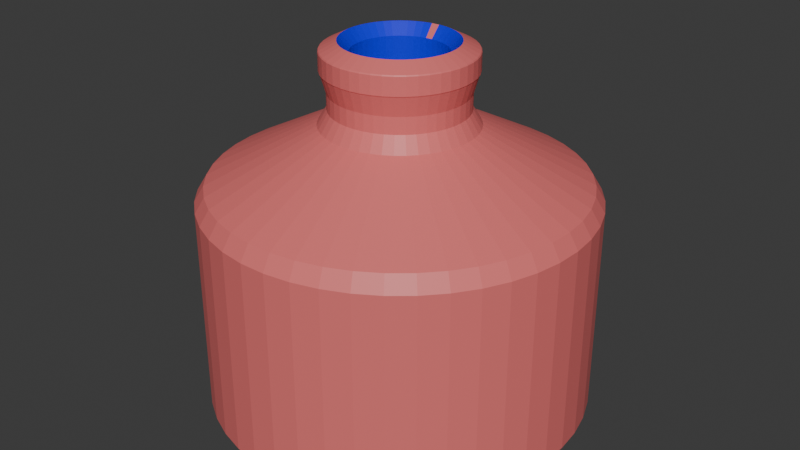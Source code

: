 # Source: bottle.blend  (saved by Blender 4.0.36; exported with 4.5.12 LTS)
import bpy
from mathutils import Matrix  # noqa: F401  (used for matrix-valued properties, if any)

bpy.ops.wm.read_factory_settings(use_empty=True)
scene = bpy.context.scene
scene.name = 'Scene'

# ---- collections
col_collection = bpy.data.collections.new('Collection'); scene.collection.children.link(col_collection)

# ---- materials (node trees are filled in below, after node groups)
mat_internal = bpy.data.materials.new('internal')
mat_internal.use_transparent_shadow = False
mat_external = bpy.data.materials.new('External')
mat_external.use_transparent_shadow = False

# ---- material node trees
mat_internal.use_nodes = True; mat_internal.node_tree.nodes.clear()
_N = mat_internal.node_tree.nodes; _L = mat_internal.node_tree.links
n0 = _N.new('ShaderNodeBsdfPrincipled'); n0.name = 'Principled BSDF'; n0.location = (10, 300)
n0.inputs[0].default_value = (0.0, 0.002436, 0.8001, 1.0)
n0.inputs[3].default_value = 1.45
n1 = _N.new('ShaderNodeOutputMaterial'); n1.name = 'Material Output'; n1.location = (300, 300)
_L.new(n0.outputs[0], n1.inputs[0])
n1.is_active_output = True
mat_external.use_nodes = True; mat_external.node_tree.nodes.clear()
_N = mat_external.node_tree.nodes; _L = mat_external.node_tree.links
n0 = _N.new('ShaderNodeBsdfPrincipled'); n0.name = 'Principled BSDF'; n0.location = (10, 300)
n0.inputs[0].default_value = (0.8001, 0.1717, 0.1691, 1.0)
n0.inputs[3].default_value = 1.45
n1 = _N.new('ShaderNodeOutputMaterial'); n1.name = 'Material Output'; n1.location = (300, 300)
_L.new(n0.outputs[0], n1.inputs[0])
n1.is_active_output = True

# ---- world
world_world = bpy.data.worlds.new('World'); scene.world = world_world
world_world.use_nodes = True; world_world.node_tree.nodes.clear()
_N = world_world.node_tree.nodes; _L = world_world.node_tree.links
n0 = _N.new('ShaderNodeOutputWorld'); n0.name = 'World Output'; n0.location = (300, 300)
n1 = _N.new('ShaderNodeBackground'); n1.name = 'Background'; n1.location = (10, 300)
n1.inputs[0].default_value = (0.05088, 0.05088, 0.05088, 1.0)
_L.new(n1.outputs[0], n0.inputs[0])
n0.is_active_output = True
world_world.color = (0.05088, 0.05088, 0.05088)
world_world.use_sun_shadow = False
world_world.sun_shadow_jitter_overblur = 0.0

# ---- meshes
me_cylinder = bpy.data.meshes.new('Cylinder')
me_cylinder.from_pydata([(0.0, 0.89, -1.0), (2.794e-09, 0.2122, 0.7081), (0.1239, 0.8813, -1.0), (0.02953, 0.2101, 0.7081), (0.2453, 0.8555, -1.0), (0.05848, 0.2039, 0.7081), (0.362, 0.8131, -1.0), (0.0863, 0.1938, 0.7081), (0.4716, 0.7548, -1.0), (0.1124, 0.1799, 0.7081), (0.5721, 0.6818, -1.0), (0.1364, 0.1625, 0.7081), (0.6614, 0.5955, -1.0), (0.1577, 0.142, 0.7081), (0.7378, 0.4977, -1.0), (0.1759, 0.1186, 0.7081), (0.7999, 0.3902, -1.0), (0.1907, 0.09301, 0.7081), (0.8464, 0.275, -1.0), (0.2018, 0.06556, 0.7081), (0.8765, 0.1545, -1.0), (0.2089, 0.03684, 0.7081), (0.8895, 0.03106, -1.0), (0.212, 0.007405, 0.7081), (0.8851, -0.09303, -1.0), (0.211, -0.02218, 0.7081), (0.8636, -0.2153, -1.0), (0.2059, -0.05133, 0.7081), (0.8252, -0.3334, -1.0), (0.1967, -0.07948, 0.7081), (0.7708, -0.445, -1.0), (0.1837, -0.1061, 0.7081), (0.7013, -0.5479, -1.0), (0.1672, -0.1306, 0.7081), (0.6182, -0.6402, -1.0), (0.1474, -0.1526, 0.7081), (0.5231, -0.72, -1.0), (0.1247, -0.1716, 0.7081), (0.4178, -0.7858, -1.0), (0.09961, -0.1873, 0.7081), (0.3044, -0.8363, -1.0), (0.07257, -0.1994, 0.7081), (0.185, -0.8706, -1.0), (0.04411, -0.2075, 0.7081), (0.06208, -0.8878, -1.0), (0.0148, -0.2117, 0.7081), (-0.06208, -0.8878, -1.0), (-0.0148, -0.2117, 0.7081), (-0.185, -0.8706, -1.0), (-0.04411, -0.2075, 0.7081), (-0.3044, -0.8363, -1.0), (-0.07257, -0.1994, 0.7081), (-0.4178, -0.7858, -1.0), (-0.09961, -0.1873, 0.7081), (-0.5231, -0.72, -1.0), (-0.1247, -0.1716, 0.7081), (-0.6182, -0.6402, -1.0), (-0.1474, -0.1526, 0.7081), (-0.7013, -0.5479, -1.0), (-0.1672, -0.1306, 0.7081), (-0.7708, -0.445, -1.0), (-0.1837, -0.1061, 0.7081), (-0.8252, -0.3334, -1.0), (-0.1967, -0.07948, 0.7081), (-0.8636, -0.2153, -1.0), (-0.2059, -0.05133, 0.7081), (-0.8851, -0.09303, -1.0), (-0.211, -0.02218, 0.7081), (-0.8895, 0.03106, -1.0), (-0.212, 0.007405, 0.7081), (-0.8765, 0.1545, -1.0), (-0.2089, 0.03684, 0.7081), (-0.8464, 0.275, -1.0), (-0.2018, 0.06556, 0.7081), (-0.7999, 0.3902, -1.0), (-0.1907, 0.09301, 0.7081), (-0.7378, 0.4977, -1.0), (-0.1759, 0.1186, 0.7081), (-0.6614, 0.5955, -1.0), (-0.1577, 0.142, 0.7081), (-0.5721, 0.6818, -1.0), (-0.1364, 0.1625, 0.7081), (-0.4716, 0.7548, -1.0), (-0.1124, 0.1799, 0.7081), (-0.362, 0.8131, -1.0), (-0.0863, 0.1938, 0.7081), (-0.2453, 0.8555, -1.0), (-0.05848, 0.2039, 0.7081), (-0.1239, 0.8813, -1.0), (-0.02953, 0.2101, 0.7081), (1.7e-09, 0.3098, 0.3667), (0.04312, 0.3068, 0.3667), (0.08539, 0.2978, 0.3667), (0.126, 0.283, 0.3667), (0.1642, 0.2627, 0.3667), (0.1991, 0.2373, 0.3667), (0.2302, 0.2073, 0.3667), (0.2568, 0.1732, 0.3667), (0.2785, 0.1358, 0.3667), (0.2946, 0.09574, 0.3667), (0.3051, 0.0538, 0.3667), (0.3096, 0.01081, 0.3667), (0.3081, -0.03238, 0.3667), (0.3006, -0.07495, 0.3667), (0.2872, -0.1161, 0.3667), (0.2683, -0.1549, 0.3667), (0.2441, -0.1907, 0.3667), (0.2152, -0.2229, 0.3667), (0.1821, -0.2506, 0.3667), (0.1454, -0.2735, 0.3667), (0.106, -0.2911, 0.3667), (0.06441, -0.303, 0.3667), (0.02161, -0.3091, 0.3667), (-0.02161, -0.3091, 0.3667), (-0.06441, -0.303, 0.3667), (-0.106, -0.2911, 0.3667), (-0.1454, -0.2735, 0.3667), (-0.1821, -0.2506, 0.3667), (-0.2152, -0.2229, 0.3667), (-0.2441, -0.1907, 0.3667), (-0.2683, -0.1549, 0.3667), (-0.2872, -0.1161, 0.3667), (-0.3006, -0.07495, 0.3667), (-0.3081, -0.03238, 0.3667), (-0.3096, 0.01081, 0.3667), (-0.3051, 0.0538, 0.3667), (-0.2946, 0.09574, 0.3667), (-0.2785, 0.1358, 0.3667), (-0.2568, 0.1732, 0.3667), (-0.2302, 0.2073, 0.3667), (-0.1991, 0.2373, 0.3667), (-0.1642, 0.2627, 0.3667), (-0.126, 0.283, 0.3667), (-0.08539, 0.2978, 0.3667), (-0.04312, 0.3068, 0.3667), (1.7e-09, 0.3098, 0.5407), (0.04312, 0.3068, 0.5407), (0.08539, 0.2978, 0.5407), (0.126, 0.283, 0.5407), (0.1642, 0.2627, 0.5407), (0.1991, 0.2373, 0.5407), (0.2302, 0.2073, 0.5407), (0.2568, 0.1732, 0.5407), (0.2785, 0.1358, 0.5407), (0.2946, 0.09574, 0.5407), (0.3051, 0.0538, 0.5407), (0.3096, 0.01081, 0.5407), (0.3081, -0.03238, 0.5407), (0.3006, -0.07495, 0.5407), (0.2872, -0.1161, 0.5407), (0.2683, -0.1549, 0.5407), (0.2441, -0.1907, 0.5407), (0.2152, -0.2229, 0.5407), (0.1821, -0.2506, 0.5407), (0.1454, -0.2735, 0.5407), (0.106, -0.2911, 0.5407), (0.06441, -0.303, 0.5407), (0.02161, -0.3091, 0.5407), (-0.02161, -0.3091, 0.5407), (-0.06441, -0.303, 0.5407), (-0.106, -0.2911, 0.5407), (-0.1454, -0.2735, 0.5407), (-0.1821, -0.2506, 0.5407), (-0.2152, -0.2229, 0.5407), (-0.2441, -0.1907, 0.5407), (-0.2683, -0.1549, 0.5407), (-0.2872, -0.1161, 0.5407), (-0.3006, -0.07495, 0.5407), (-0.3081, -0.03238, 0.5407), (-0.3096, 0.01081, 0.5407), (-0.3051, 0.0538, 0.5407), (-0.2946, 0.09574, 0.5407), (-0.2785, 0.1358, 0.5407), (-0.2568, 0.1732, 0.5407), (-0.2302, 0.2073, 0.5407), (-0.1991, 0.2373, 0.5407), (-0.1642, 0.2627, 0.5407), (-0.126, 0.283, 0.5407), (-0.08539, 0.2978, 0.5407), (-0.04312, 0.3068, 0.5407), (0.1239, 0.8813, 0.06724), (0.2453, 0.8555, 0.06724), (0.362, 0.8131, 0.06724), (0.4716, 0.7548, 0.06724), (0.5721, 0.6818, 0.06724), (0.6614, 0.5955, 0.06724), (0.7378, 0.4977, 0.06724), (0.7999, 0.3902, 0.06724), (0.8464, 0.275, 0.06724), (0.8765, 0.1545, 0.06724), (0.8895, 0.03106, 0.06724), (0.8851, -0.09303, 0.06724), (0.8636, -0.2153, 0.06724), (0.8252, -0.3334, 0.06724), (0.7708, -0.445, 0.06724), (0.7013, -0.5479, 0.06724), (0.6182, -0.6402, 0.06724), (0.5231, -0.72, 0.06724), (0.4178, -0.7858, 0.06724), (0.3044, -0.8363, 0.06724), (0.185, -0.8706, 0.06724), (0.06208, -0.8878, 0.06724), (-0.06208, -0.8878, 0.06724), (-0.185, -0.8706, 0.06724), (-0.3044, -0.8363, 0.06724), (-0.4178, -0.7858, 0.06724), (-0.5231, -0.72, 0.06724), (-0.6182, -0.6402, 0.06724), (-0.7013, -0.5479, 0.06724), (-0.7708, -0.445, 0.06724), (-0.8252, -0.3334, 0.06724), (-0.8636, -0.2153, 0.06724), (-0.8851, -0.09303, 0.06724), (-0.8895, 0.03106, 0.06724), (-0.8765, 0.1545, 0.06724), (-0.8464, 0.275, 0.06724), (-0.7999, 0.3902, 0.06724), (-0.7378, 0.4977, 0.06724), (-0.6614, 0.5955, 0.06724), (-0.5721, 0.6818, 0.06724), (-0.4716, 0.7548, 0.06724), (-0.362, 0.8131, 0.06724), (-0.2453, 0.8555, 0.06724), (-0.1239, 0.8813, 0.06724), (0.0, 0.89, 0.06724), (-7.372e-11, 0.3663, 0.6278), (0.05098, 0.3627, 0.6278), (0.101, 0.3521, 0.6278), (0.149, 0.3346, 0.6278), (0.1941, 0.3107, 0.6278), (0.2355, 0.2806, 0.6278), (0.2722, 0.2451, 0.6278), (0.3037, 0.2048, 0.6278), (0.3292, 0.1606, 0.6278), (0.3484, 0.1132, 0.6278), (0.3607, 0.06361, 0.6278), (0.3661, 0.01278, 0.6278), (0.3643, -0.03829, 0.6278), (0.3554, -0.08862, 0.6278), (0.3396, -0.1372, 0.6278), (0.3172, -0.1832, 0.6278), (0.2887, -0.2255, 0.6278), (0.2545, -0.2635, 0.6278), (0.2153, -0.2964, 0.6278), (0.172, -0.3234, 0.6278), (0.1253, -0.3442, 0.6278), (0.07616, -0.3583, 0.6278), (0.02555, -0.3654, 0.6278), (-0.02555, -0.3654, 0.6278), (-0.07616, -0.3583, 0.6278), (-0.1253, -0.3442, 0.6278), (-0.172, -0.3234, 0.6278), (-0.2153, -0.2964, 0.6278), (-0.2545, -0.2635, 0.6278), (-0.2887, -0.2255, 0.6278), (-0.3172, -0.1832, 0.6278), (-0.3396, -0.1372, 0.6278), (-0.3554, -0.08862, 0.6278), (-0.3643, -0.03829, 0.6278), (-0.3661, 0.01278, 0.6278), (-0.3607, 0.06361, 0.6278), (-0.3484, 0.1132, 0.6278), (-0.3292, 0.1606, 0.6278), (-0.3037, 0.2048, 0.6278), (-0.2722, 0.2451, 0.6278), (-0.2355, 0.2806, 0.6278), (-0.1941, 0.3107, 0.6278), (-0.149, 0.3346, 0.6278), (-0.101, 0.3521, 0.6278), (-0.05098, 0.3627, 0.6278), (0.04312, 0.3068, 0.7148), (1.7e-09, 0.3098, 0.7148), (0.08539, 0.2978, 0.7148), (0.126, 0.283, 0.7148), (0.1642, 0.2627, 0.7148), (0.1991, 0.2373, 0.7148), (0.2302, 0.2073, 0.7148), (0.2568, 0.1732, 0.7148), (0.2785, 0.1358, 0.7148), (0.2946, 0.09574, 0.7148), (0.3051, 0.0538, 0.7148), (0.3096, 0.01081, 0.7148), (0.3081, -0.03238, 0.7148), (0.3006, -0.07495, 0.7148), (0.2872, -0.1161, 0.7148), (0.2683, -0.1549, 0.7148), (0.2441, -0.1907, 0.7148), (0.2152, -0.2229, 0.7148), (0.1821, -0.2506, 0.7148), (0.1454, -0.2735, 0.7148), (0.106, -0.2911, 0.7148), (0.06441, -0.303, 0.7148), (0.02161, -0.3091, 0.7148), (-0.02161, -0.3091, 0.7148), (-0.06441, -0.303, 0.7148), (-0.106, -0.2911, 0.7148), (-0.1454, -0.2735, 0.7148), (-0.1821, -0.2506, 0.7148), (-0.2152, -0.2229, 0.7148), (-0.2441, -0.1907, 0.7148), (-0.2683, -0.1549, 0.7148), (-0.2872, -0.1161, 0.7148), (-0.3006, -0.07495, 0.7148), (-0.3081, -0.03238, 0.7148), (-0.3096, 0.01081, 0.7148), (-0.3051, 0.0538, 0.7148), (-0.2946, 0.09574, 0.7148), (-0.2785, 0.1358, 0.7148), (-0.2568, 0.1732, 0.7148), (-0.2302, 0.2073, 0.7148), (-0.1991, 0.2373, 0.7148), (-0.1642, 0.2627, 0.7148), (-0.126, 0.283, 0.7148), (-0.08539, 0.2978, 0.7148), (-0.04312, 0.3068, 0.7148), (0.02953, 0.2101, 0.3837), (-6.259e-08, 0.2122, 0.3837), (0.05848, 0.2039, 0.3837), (0.0863, 0.1938, 0.3837), (0.1124, 0.1799, 0.3837), (0.1364, 0.1625, 0.3837), (0.1577, 0.142, 0.3837), (0.1759, 0.1186, 0.3837), (0.1907, 0.09301, 0.3837), (0.2018, 0.06556, 0.3837), (0.2089, 0.03684, 0.3837), (0.212, 0.007405, 0.3837), (0.211, -0.02218, 0.3837), (0.2059, -0.05133, 0.3837), (0.1967, -0.07948, 0.3837), (0.1837, -0.1061, 0.3837), (0.1672, -0.1306, 0.3837), (0.1474, -0.1526, 0.3837), (0.1247, -0.1716, 0.3837), (0.09961, -0.1873, 0.3837), (0.07257, -0.1994, 0.3837), (0.04411, -0.2075, 0.3837), (0.0148, -0.2117, 0.3837), (-0.0148, -0.2117, 0.3837), (-0.04411, -0.2075, 0.3837), (-0.07257, -0.1994, 0.3837), (-0.09961, -0.1873, 0.3837), (-0.1247, -0.1716, 0.3837), (-0.1474, -0.1526, 0.3837), (-0.1672, -0.1306, 0.3837), (-0.1837, -0.1061, 0.3837), (-0.1967, -0.07948, 0.3837), (-0.2059, -0.05133, 0.3837), (-0.211, -0.02218, 0.3837), (-0.212, 0.007405, 0.3837), (-0.2089, 0.03684, 0.3837), (-0.2018, 0.06556, 0.3837), (-0.1907, 0.09301, 0.3837), (-0.1759, 0.1186, 0.3837), (-0.1577, 0.142, 0.3837), (-0.1364, 0.1625, 0.3837), (-0.1124, 0.1799, 0.3837), (-0.0863, 0.1938, 0.3837), (-0.05848, 0.2039, 0.3837), (-0.02953, 0.2101, 0.3837), (0.03896, 0.2772, 0.2218), (-7.665e-08, 0.2799, 0.2218), (0.07716, 0.2691, 0.2218), (0.1139, 0.2557, 0.2218), (0.1483, 0.2374, 0.2218), (0.1799, 0.2144, 0.2218), (0.208, 0.1873, 0.2218), (0.2321, 0.1565, 0.2218), (0.2516, 0.1227, 0.2218), (0.2662, 0.0865, 0.2218), (0.2757, 0.04861, 0.2218), (0.2798, 0.009769, 0.2218), (0.2784, -0.02926, 0.2218), (0.2716, -0.06772, 0.2218), (0.2595, -0.1049, 0.2218), (0.2424, -0.14, 0.2218), (0.2206, -0.1723, 0.2218), (0.1944, -0.2014, 0.2218), (0.1645, -0.2265, 0.2218), (0.1314, -0.2472, 0.2218), (0.09574, -0.263, 0.2218), (0.0582, -0.2738, 0.2218), (0.01953, -0.2792, 0.2218), (-0.01953, -0.2792, 0.2218), (-0.0582, -0.2738, 0.2218), (-0.09574, -0.263, 0.2218), (-0.1314, -0.2472, 0.2218), (-0.1645, -0.2265, 0.2218), (-0.1944, -0.2014, 0.2218), (-0.2206, -0.1723, 0.2218), (-0.2424, -0.14, 0.2218), (-0.2595, -0.1049, 0.2218), (-0.2716, -0.06772, 0.2218), (-0.2784, -0.02926, 0.2218), (-0.2798, 0.009769, 0.2218), (-0.2757, 0.04861, 0.2218), (-0.2662, 0.0865, 0.2218), (-0.2516, 0.1227, 0.2218), (-0.2321, 0.1565, 0.2218), (-0.208, 0.1873, 0.2218), (-0.1799, 0.2144, 0.2218), (-0.1483, 0.2374, 0.2218), (-0.1139, 0.2557, 0.2218), (-0.07716, 0.2691, 0.2218), (-0.03896, 0.2772, 0.2218), (0.06955, 0.4949, 0.1399), (-6.55e-08, 0.4997, 0.1399), (0.1377, 0.4804, 0.1399), (0.2033, 0.4565, 0.1399), (0.2648, 0.4238, 0.1399), (0.3212, 0.3828, 0.1399), (0.3714, 0.3344, 0.1399), (0.4143, 0.2794, 0.1399), (0.4491, 0.2191, 0.1399), (0.4753, 0.1544, 0.1399), (0.4921, 0.08677, 0.1399), (0.4994, 0.01744, 0.1399), (0.497, -0.05223, 0.1399), (0.4849, -0.1209, 0.1399), (0.4633, -0.1872, 0.1399), (0.4328, -0.2499, 0.1399), (0.3938, -0.3077, 0.1399), (0.3471, -0.3595, 0.1399), (0.2937, -0.4043, 0.1399), (0.2346, -0.4412, 0.1399), (0.1709, -0.4696, 0.1399), (0.1039, -0.4888, 0.1399), (0.03486, -0.4985, 0.1399), (-0.03486, -0.4985, 0.1399), (-0.1039, -0.4888, 0.1399), (-0.1709, -0.4696, 0.1399), (-0.2346, -0.4412, 0.1399), (-0.2937, -0.4043, 0.1399), (-0.3471, -0.3595, 0.1399), (-0.3938, -0.3077, 0.1399), (-0.4328, -0.2499, 0.1399), (-0.4633, -0.1872, 0.1399), (-0.4849, -0.1209, 0.1399), (-0.497, -0.05223, 0.1399), (-0.4994, 0.01744, 0.1399), (-0.4921, 0.08677, 0.1399), (-0.4753, 0.1544, 0.1399), (-0.4491, 0.2191, 0.1399), (-0.4143, 0.2794, 0.1399), (-0.3714, 0.3344, 0.1399), (-0.3212, 0.3828, 0.1399), (-0.2648, 0.4238, 0.1399), (-0.2033, 0.4565, 0.1399), (-0.1377, 0.4804, 0.1399), (-0.06955, 0.4949, 0.1399), (0.1068, 0.7599, 0.04466), (-5.864e-08, 0.7674, 0.04466), (0.2115, 0.7376, 0.04466), (0.3121, 0.701, 0.04466), (0.4066, 0.6508, 0.04466), (0.4933, 0.5878, 0.04466), (0.5703, 0.5135, 0.04466), (0.6362, 0.4291, 0.04466), (0.6897, 0.3364, 0.04466), (0.7298, 0.2371, 0.04466), (0.7557, 0.1333, 0.04466), (0.7669, 0.02678, 0.04466), (0.7632, -0.08021, 0.04466), (0.7446, -0.1856, 0.04466), (0.7115, -0.2875, 0.04466), (0.6646, -0.3837, 0.04466), (0.6047, -0.4724, 0.04466), (0.5331, -0.552, 0.04466), (0.451, -0.6208, 0.04466), (0.3603, -0.6775, 0.04466), (0.2625, -0.7211, 0.04466), (0.1595, -0.7506, 0.04466), (0.05353, -0.7655, 0.04466), (-0.05353, -0.7655, 0.04466), (-0.1595, -0.7506, 0.04466), (-0.2625, -0.7211, 0.04466), (-0.3603, -0.6775, 0.04466), (-0.451, -0.6208, 0.04466), (-0.5331, -0.552, 0.04466), (-0.6047, -0.4724, 0.04466), (-0.6646, -0.3837, 0.04466), (-0.7115, -0.2875, 0.04466), (-0.7446, -0.1856, 0.04466), (-0.7632, -0.08021, 0.04466), (-0.7669, 0.02678, 0.04466), (-0.7557, 0.1333, 0.04466), (-0.7298, 0.2371, 0.04466), (-0.6897, 0.3364, 0.04466), (-0.6362, 0.4291, 0.04466), (-0.5703, 0.5135, 0.04466), (-0.4933, 0.5878, 0.04466), (-0.4066, 0.6508, 0.04466), (-0.3121, 0.701, 0.04466), (-0.2115, 0.7376, 0.04466), (-0.1068, 0.7599, 0.04466), (0.1068, 0.7599, -0.8891), (-5.746e-08, 0.7674, -0.8891), (0.2115, 0.7376, -0.8891), (0.3121, 0.701, -0.8891), (0.4066, 0.6508, -0.8891), (0.4933, 0.5878, -0.8891), (0.5703, 0.5135, -0.8891), (0.6362, 0.4291, -0.8891), (0.6897, 0.3364, -0.8891), (0.7298, 0.2371, -0.8891), (0.7557, 0.1333, -0.8891), (0.7669, 0.02678, -0.8891), (0.7632, -0.08021, -0.8891), (0.7446, -0.1856, -0.8891), (0.7115, -0.2875, -0.8891), (0.6646, -0.3837, -0.8891), (0.6047, -0.4724, -0.8891), (0.5331, -0.552, -0.8891), (0.451, -0.6208, -0.8891), (0.3603, -0.6775, -0.8891), (0.2625, -0.7211, -0.8891), (0.1595, -0.7506, -0.8891), (0.05353, -0.7655, -0.8891), (-0.05353, -0.7655, -0.8891), (-0.1595, -0.7506, -0.8891), (-0.2625, -0.7211, -0.8891), (-0.3603, -0.6775, -0.8891), (-0.451, -0.6208, -0.8891), (-0.5331, -0.552, -0.8891), (-0.6047, -0.4724, -0.8891), (-0.6646, -0.3837, -0.8891), (-0.7115, -0.2875, -0.8891), (-0.7446, -0.1856, -0.8891), (-0.7632, -0.08021, -0.8891), (-0.7669, 0.02678, -0.8891), (-0.7557, 0.1333, -0.8891), (-0.7298, 0.2371, -0.8891), (-0.6897, 0.3364, -0.8891), (-0.6362, 0.4291, -0.8891), (-0.5703, 0.5135, -0.8891), (-0.4933, 0.5878, -0.8891), (-0.4066, 0.6508, -0.8891), (-0.3121, 0.701, -0.8891), (-0.2115, 0.7376, -0.8891), (-0.1068, 0.7599, -0.8891)], [], [(225, 271, 270, 226), (226, 270, 272, 227), (227, 272, 273, 228), (228, 273, 274, 229), (229, 274, 275, 230), (230, 275, 276, 231), (231, 276, 277, 232), (232, 277, 278, 233), (233, 278, 279, 234), (234, 279, 280, 235), (235, 280, 281, 236), (236, 281, 282, 237), (237, 282, 283, 238), (238, 283, 284, 239), (239, 284, 285, 240), (240, 285, 286, 241), (241, 286, 287, 242), (242, 287, 288, 243), (243, 288, 289, 244), (244, 289, 290, 245), (245, 290, 291, 246), (246, 291, 292, 247), (247, 292, 293, 248), (248, 293, 294, 249), (249, 294, 295, 250), (250, 295, 296, 251), (251, 296, 297, 252), (252, 297, 298, 253), (253, 298, 299, 254), (254, 299, 300, 255), (255, 300, 301, 256), (256, 301, 302, 257), (257, 302, 303, 258), (258, 303, 304, 259), (259, 304, 305, 260), (260, 305, 306, 261), (261, 306, 307, 262), (262, 307, 308, 263), (263, 308, 309, 264), (264, 309, 310, 265), (265, 310, 311, 266), (266, 311, 312, 267), (267, 312, 313, 268), (23, 21, 325, 326), (268, 313, 314, 269), (269, 314, 271, 225), (0, 2, 4, 6, 8, 10, 12, 14, 16, 18, 20, 22, 24, 26, 28, 30, 32, 34, 36, 38, 40, 42, 44, 46, 48, 50, 52, 54, 56, 58, 60, 62, 64, 66, 68, 70, 72, 74, 76, 78, 80, 82, 84, 86, 88), (223, 134, 90, 224), (222, 133, 134, 223), (221, 132, 133, 222), (220, 131, 132, 221), (219, 130, 131, 220), (218, 129, 130, 219), (217, 128, 129, 218), (216, 127, 128, 217), (215, 126, 127, 216), (214, 125, 126, 215), (213, 124, 125, 214), (212, 123, 124, 213), (211, 122, 123, 212), (210, 121, 122, 211), (209, 120, 121, 210), (208, 119, 120, 209), (207, 118, 119, 208), (206, 117, 118, 207), (205, 116, 117, 206), (204, 115, 116, 205), (203, 114, 115, 204), (202, 113, 114, 203), (201, 112, 113, 202), (200, 111, 112, 201), (199, 110, 111, 200), (198, 109, 110, 199), (197, 108, 109, 198), (196, 107, 108, 197), (195, 106, 107, 196), (194, 105, 106, 195), (193, 104, 105, 194), (192, 103, 104, 193), (191, 102, 103, 192), (190, 101, 102, 191), (189, 100, 101, 190), (188, 99, 100, 189), (187, 98, 99, 188), (186, 97, 98, 187), (185, 96, 97, 186), (184, 95, 96, 185), (183, 94, 95, 184), (182, 93, 94, 183), (181, 92, 93, 182), (180, 91, 92, 181), (224, 90, 91, 180), (134, 179, 135, 90), (133, 178, 179, 134), (132, 177, 178, 133), (131, 176, 177, 132), (130, 175, 176, 131), (129, 174, 175, 130), (128, 173, 174, 129), (127, 172, 173, 128), (126, 171, 172, 127), (125, 170, 171, 126), (124, 169, 170, 125), (123, 168, 169, 124), (122, 167, 168, 123), (121, 166, 167, 122), (120, 165, 166, 121), (119, 164, 165, 120), (118, 163, 164, 119), (117, 162, 163, 118), (116, 161, 162, 117), (115, 160, 161, 116), (114, 159, 160, 115), (113, 158, 159, 114), (112, 157, 158, 113), (111, 156, 157, 112), (110, 155, 156, 111), (109, 154, 155, 110), (108, 153, 154, 109), (107, 152, 153, 108), (106, 151, 152, 107), (105, 150, 151, 106), (104, 149, 150, 105), (103, 148, 149, 104), (102, 147, 148, 103), (101, 146, 147, 102), (100, 145, 146, 101), (99, 144, 145, 100), (98, 143, 144, 99), (97, 142, 143, 98), (96, 141, 142, 97), (95, 140, 141, 96), (94, 139, 140, 95), (93, 138, 139, 94), (92, 137, 138, 93), (91, 136, 137, 92), (90, 135, 136, 91), (0, 224, 180, 2), (2, 180, 181, 4), (4, 181, 182, 6), (6, 182, 183, 8), (8, 183, 184, 10), (10, 184, 185, 12), (12, 185, 186, 14), (14, 186, 187, 16), (16, 187, 188, 18), (18, 188, 189, 20), (20, 189, 190, 22), (22, 190, 191, 24), (24, 191, 192, 26), (26, 192, 193, 28), (28, 193, 194, 30), (30, 194, 195, 32), (32, 195, 196, 34), (34, 196, 197, 36), (36, 197, 198, 38), (38, 198, 199, 40), (40, 199, 200, 42), (42, 200, 201, 44), (44, 201, 202, 46), (46, 202, 203, 48), (48, 203, 204, 50), (50, 204, 205, 52), (52, 205, 206, 54), (54, 206, 207, 56), (56, 207, 208, 58), (58, 208, 209, 60), (60, 209, 210, 62), (62, 210, 211, 64), (64, 211, 212, 66), (66, 212, 213, 68), (68, 213, 214, 70), (70, 214, 215, 72), (72, 215, 216, 74), (74, 216, 217, 76), (76, 217, 218, 78), (78, 218, 219, 80), (80, 219, 220, 82), (82, 220, 221, 84), (84, 221, 222, 86), (86, 222, 223, 88), (88, 223, 224, 0), (179, 269, 225, 135), (178, 268, 269, 179), (177, 267, 268, 178), (176, 266, 267, 177), (175, 265, 266, 176), (174, 264, 265, 175), (173, 263, 264, 174), (172, 262, 263, 173), (171, 261, 262, 172), (170, 260, 261, 171), (169, 259, 260, 170), (168, 258, 259, 169), (167, 257, 258, 168), (166, 256, 257, 167), (165, 255, 256, 166), (164, 254, 255, 165), (163, 253, 254, 164), (162, 252, 253, 163), (161, 251, 252, 162), (160, 250, 251, 161), (159, 249, 250, 160), (158, 248, 249, 159), (157, 247, 248, 158), (156, 246, 247, 157), (155, 245, 246, 156), (154, 244, 245, 155), (153, 243, 244, 154), (152, 242, 243, 153), (151, 241, 242, 152), (150, 240, 241, 151), (149, 239, 240, 150), (148, 238, 239, 149), (147, 237, 238, 148), (146, 236, 237, 147), (145, 235, 236, 146), (144, 234, 235, 145), (143, 233, 234, 144), (142, 232, 233, 143), (141, 231, 232, 142), (140, 230, 231, 141), (139, 229, 230, 140), (138, 228, 229, 139), (137, 227, 228, 138), (136, 226, 227, 137), (135, 225, 226, 136), (1, 3, 270, 271), (3, 5, 272, 270), (5, 7, 273, 272), (7, 9, 274, 273), (9, 11, 275, 274), (11, 13, 276, 275), (13, 15, 277, 276), (15, 17, 278, 277), (17, 19, 279, 278), (19, 21, 280, 279), (21, 23, 281, 280), (23, 25, 282, 281), (25, 27, 283, 282), (27, 29, 284, 283), (29, 31, 285, 284), (31, 33, 286, 285), (33, 35, 287, 286), (35, 37, 288, 287), (37, 39, 289, 288), (39, 41, 290, 289), (41, 43, 291, 290), (43, 45, 292, 291), (45, 47, 293, 292), (47, 49, 294, 293), (49, 51, 295, 294), (51, 53, 296, 295), (53, 55, 297, 296), (55, 57, 298, 297), (57, 59, 299, 298), (59, 61, 300, 299), (61, 63, 301, 300), (63, 65, 302, 301), (65, 67, 303, 302), (67, 69, 304, 303), (69, 71, 305, 304), (71, 73, 306, 305), (73, 75, 307, 306), (75, 77, 308, 307), (77, 79, 309, 308), (79, 81, 310, 309), (81, 83, 311, 310), (83, 85, 312, 311), (85, 87, 313, 312), (87, 89, 314, 313), (89, 1, 271, 314), (343, 342, 387, 388), (77, 75, 352, 353), (51, 49, 339, 340), (25, 23, 326, 327), (79, 77, 353, 354), (53, 51, 340, 341), (27, 25, 327, 328), (81, 79, 354, 355), (55, 53, 341, 342), (29, 27, 328, 329), (83, 81, 355, 356), (3, 1, 316, 315), (57, 55, 342, 343), (31, 29, 329, 330), (85, 83, 356, 357), (5, 3, 315, 317), (59, 57, 343, 344), (33, 31, 330, 331), (87, 85, 357, 358), (7, 5, 317, 318), (61, 59, 344, 345), (35, 33, 331, 332), (89, 87, 358, 359), (9, 7, 318, 319), (63, 61, 345, 346), (37, 35, 332, 333), (1, 89, 359, 316), (11, 9, 319, 320), (65, 63, 346, 347), (39, 37, 333, 334), (13, 11, 320, 321), (67, 65, 347, 348), (41, 39, 334, 335), (15, 13, 321, 322), (69, 67, 348, 349), (43, 41, 335, 336), (17, 15, 322, 323), (71, 69, 349, 350), (45, 43, 336, 337), (19, 17, 323, 324), (73, 71, 350, 351), (47, 45, 337, 338), (21, 19, 324, 325), (75, 73, 351, 352), (49, 47, 338, 339), (365, 364, 409, 410), (330, 329, 374, 375), (357, 356, 401, 402), (317, 315, 360, 362), (344, 343, 388, 389), (331, 330, 375, 376), (358, 357, 402, 403), (318, 317, 362, 363), (345, 344, 389, 390), (332, 331, 376, 377), (359, 358, 403, 404), (319, 318, 363, 364), (346, 345, 390, 391), (333, 332, 377, 378), (316, 359, 404, 361), (320, 319, 364, 365), (347, 346, 391, 392), (334, 333, 378, 379), (321, 320, 365, 366), (348, 347, 392, 393), (335, 334, 379, 380), (322, 321, 366, 367), (349, 348, 393, 394), (336, 335, 380, 381), (323, 322, 367, 368), (350, 349, 394, 395), (337, 336, 381, 382), (324, 323, 368, 369), (351, 350, 395, 396), (338, 337, 382, 383), (325, 324, 369, 370), (352, 351, 396, 397), (339, 338, 383, 384), (326, 325, 370, 371), (353, 352, 397, 398), (340, 339, 384, 385), (327, 326, 371, 372), (354, 353, 398, 399), (341, 340, 385, 386), (328, 327, 372, 373), (355, 354, 399, 400), (342, 341, 386, 387), (329, 328, 373, 374), (356, 355, 400, 401), (315, 316, 361, 360), (414, 413, 458, 459), (392, 391, 436, 437), (379, 378, 423, 424), (366, 365, 410, 411), (393, 392, 437, 438), (380, 379, 424, 425), (367, 366, 411, 412), (394, 393, 438, 439), (381, 380, 425, 426), (368, 367, 412, 413), (395, 394, 439, 440), (382, 381, 426, 427), (369, 368, 413, 414), (396, 395, 440, 441), (383, 382, 427, 428), (370, 369, 414, 415), (397, 396, 441, 442), (384, 383, 428, 429), (371, 370, 415, 416), (398, 397, 442, 443), (385, 384, 429, 430), (372, 371, 416, 417), (399, 398, 443, 444), (386, 385, 430, 431), (373, 372, 417, 418), (400, 399, 444, 445), (387, 386, 431, 432), (374, 373, 418, 419), (401, 400, 445, 446), (360, 361, 406, 405), (388, 387, 432, 433), (375, 374, 419, 420), (402, 401, 446, 447), (362, 360, 405, 407), (389, 388, 433, 434), (376, 375, 420, 421), (403, 402, 447, 448), (363, 362, 407, 408), (390, 389, 434, 435), (377, 376, 421, 422), (404, 403, 448, 449), (364, 363, 408, 409), (391, 390, 435, 436), (378, 377, 422, 423), (361, 404, 449, 406), (450, 451, 496, 495), (441, 440, 485, 486), (428, 427, 472, 473), (415, 414, 459, 460), (442, 441, 486, 487), (429, 428, 473, 474), (416, 415, 460, 461), (443, 442, 487, 488), (430, 429, 474, 475), (417, 416, 461, 462), (444, 443, 488, 489), (431, 430, 475, 476), (418, 417, 462, 463), (445, 444, 489, 490), (432, 431, 476, 477), (419, 418, 463, 464), (446, 445, 490, 491), (405, 406, 451, 450), (433, 432, 477, 478), (420, 419, 464, 465), (447, 446, 491, 492), (407, 405, 450, 452), (434, 433, 478, 479), (421, 420, 465, 466), (448, 447, 492, 493), (408, 407, 452, 453), (435, 434, 479, 480), (422, 421, 466, 467), (449, 448, 493, 494), (409, 408, 453, 454), (436, 435, 480, 481), (423, 422, 467, 468), (406, 449, 494, 451), (410, 409, 454, 455), (437, 436, 481, 482), (424, 423, 468, 469), (411, 410, 455, 456), (438, 437, 482, 483), (425, 424, 469, 470), (412, 411, 456, 457), (439, 438, 483, 484), (426, 425, 470, 471), (413, 412, 457, 458), (440, 439, 484, 485), (427, 426, 471, 472), (495, 496, 539, 538, 537, 536, 535, 534, 533, 532, 531, 530, 529, 528, 527, 526, 525, 524, 523, 522, 521, 520, 519, 518, 517, 516, 515, 514, 513, 512, 511, 510, 509, 508, 507, 506, 505, 504, 503, 502, 501, 500, 499, 498, 497), (478, 477, 522, 523), (465, 464, 509, 510), (492, 491, 536, 537), (452, 450, 495, 497), (479, 478, 523, 524), (466, 465, 510, 511), (493, 492, 537, 538), (453, 452, 497, 498), (480, 479, 524, 525), (467, 466, 511, 512), (494, 493, 538, 539), (454, 453, 498, 499), (481, 480, 525, 526), (468, 467, 512, 513), (451, 494, 539, 496), (455, 454, 499, 500), (482, 481, 526, 527), (469, 468, 513, 514), (456, 455, 500, 501), (483, 482, 527, 528), (470, 469, 514, 515), (457, 456, 501, 502), (484, 483, 528, 529), (471, 470, 515, 516), (458, 457, 502, 503), (485, 484, 529, 530), (472, 471, 516, 517), (459, 458, 503, 504), (486, 485, 530, 531), (473, 472, 517, 518), (460, 459, 504, 505), (487, 486, 531, 532), (474, 473, 518, 519), (461, 460, 505, 506), (488, 487, 532, 533), (475, 474, 519, 520), (462, 461, 506, 507), (489, 488, 533, 534), (476, 475, 520, 521), (463, 462, 507, 508), (490, 489, 534, 535), (477, 476, 521, 522), (464, 463, 508, 509), (491, 490, 535, 536)])
me_cylinder.polygons.foreach_set('material_index', [1, 1, 1, 1, 1, 1, 1, 1, 1, 1, 1, 1, 1, 1, 1, 1, 1, 1, 1, 1, 1, 1, 1, 1, 1, 1, 1, 1, 1, 1, 1, 1, 1, 1, 1, 1, 1, 1, 1, 1, 1, 1, 1, 0, 1, 1, 1, 1, 1, 1, 1, 1, 1, 1, 1, 1, 1, 1, 1, 1, 1, 1, 1, 1, 1, 1, 1, 1, 1, 1, 1, 1, 1, 1, 1, 1, 1, 1, 1, 1, 1, 1, 1, 1, 1, 1, 1, 1, 1, 1, 1, 1, 1, 1, 1, 1, 1, 1, 1, 1, 1, 1, 1, 1, 1, 1, 1, 1, 1, 1, 1, 1, 1, 1, 1, 1, 1, 1, 1, 1, 1, 1, 1, 1, 1, 1, 1, 1, 1, 1, 1, 1, 1, 1, 1, 1, 1, 1, 1, 1, 1, 1, 1, 1, 1, 1, 1, 1, 1, 1, 1, 1, 1, 1, 1, 1, 1, 1, 1, 1, 1, 1, 1, 1, 1, 1, 1, 1, 1, 1, 1, 1, 1, 1, 1, 1, 1, 1, 1, 1, 1, 1, 1, 1, 1, 1, 1, 1, 1, 1, 1, 1, 1, 1, 1, 1, 1, 1, 1, 1, 1, 1, 1, 1, 1, 1, 1, 1, 1, 1, 1, 1, 1, 1, 1, 1, 1, 1, 1, 1, 1, 1, 1, 1, 1, 1, 1, 1, 1, 1, 1, 1, 1, 1, 1, 1, 1, 1, 1, 1, 1, 1, 1, 1, 1, 1, 1, 1, 1, 1, 1, 1, 1, 1, 1, 1, 1, 1, 1, 1, 1, 1, 1, 1, 1, 1, 1, 1, 1, 1, 1, 1, 0, 0, 0, 0, 0, 0, 0, 0, 0, 0, 0, 0, 0, 0, 0, 0, 0, 0, 0, 0, 0, 0, 0, 0, 0, 0, 0, 0, 0, 0, 0, 0, 0, 0, 0, 0, 0, 0, 0, 0, 0, 0, 0, 0, 0, 0, 0, 0, 0, 0, 0, 0, 0, 0, 0, 0, 0, 0, 0, 0, 0, 0, 0, 0, 0, 0, 0, 0, 0, 0, 0, 0, 0, 0, 0, 0, 0, 0, 0, 0, 0, 0, 0, 0, 0, 0, 0, 0, 0, 0, 0, 0, 0, 0, 0, 0, 0, 0, 0, 0, 0, 0, 0, 0, 0, 0, 0, 0, 0, 0, 0, 0, 0, 0, 0, 0, 0, 0, 0, 0, 0, 0, 0, 0, 0, 0, 0, 0, 0, 0, 0, 0, 0, 0, 0, 0, 0, 0, 0, 0, 0, 0, 0, 0, 0, 0, 0, 0, 0, 0, 0, 0, 0, 0, 0, 0, 0, 0, 0, 0, 0, 0, 0, 0, 0, 0, 0, 0, 0, 0, 0, 0, 0, 0, 0, 0, 0, 0, 0, 0, 0, 0, 0, 0, 0, 0, 0, 0, 0, 0, 0, 0, 0, 0, 0, 0, 0, 0, 0, 0, 0, 0, 0, 0, 0, 0, 0, 0, 0, 0, 0, 0, 0, 0, 0, 0, 0, 0, 0, 0, 0, 0, 0, 0, 0])
_uv = me_cylinder.uv_layers.new(name='UVMap')
_uv.uv.foreach_set('vector', [1.0, 0.9375, 1.0, 1.0, 0.9778, 1.0, 0.9778, 0.9375, 0.9778, 0.9375, 0.9778, 1.0, 0.9556, 1.0, 0.9556, 0.9375, 0.9556, 0.9375, 0.9556, 1.0, 0.9333, 1.0, 0.9333, 0.9375, 0.9333, 0.9375, 0.9333, 1.0, 0.9111, 1.0, 0.9111, 0.9375, 0.9111, 0.9375, 0.9111, 1.0, 0.8889, 1.0, 0.8889, 0.9375, 0.8889, 0.9375, 0.8889, 1.0, 0.8667, 1.0, 0.8667, 0.9375, 0.8667, 0.9375, 0.8667, 1.0, 0.8444, 1.0, 0.8444, 0.9375, 0.8444, 0.9375, 0.8444, 1.0, 0.8222, 1.0, 0.8222, 0.9375, 0.8222, 0.9375, 0.8222, 1.0, 0.8, 1.0, 0.8, 0.9375, 0.8, 0.9375, 0.8, 1.0, 0.7778, 1.0, 0.7778, 0.9375, 0.7778, 0.9375, 0.7778, 1.0, 0.7556, 1.0, 0.7556, 0.9375, 0.7556, 0.9375, 0.7556, 1.0, 0.7333, 1.0, 0.7333, 0.9375, 0.7333, 0.9375, 0.7333, 1.0, 0.7111, 1.0, 0.7111, 0.9375, 0.7111, 0.9375, 0.7111, 1.0, 0.6889, 1.0, 0.6889, 0.9375, 0.6889, 0.9375, 0.6889, 1.0, 0.6667, 1.0, 0.6667, 0.9375, 0.6667, 0.9375, 0.6667, 1.0, 0.6444, 1.0, 0.6444, 0.9375, 0.6444, 0.9375, 0.6444, 1.0, 0.6222, 1.0, 0.6222, 0.9375, 0.6222, 0.9375, 0.6222, 1.0, 0.6, 1.0, 0.6, 0.9375, 0.6, 0.9375, 0.6, 1.0, 0.5778, 1.0, 0.5778, 0.9375, 0.5778, 0.9375, 0.5778, 1.0, 0.5556, 1.0, 0.5556, 0.9375, 0.5556, 0.9375, 0.5556, 1.0, 0.5333, 1.0, 0.5333, 0.9375, 0.5333, 0.9375, 0.5333, 1.0, 0.5111, 1.0, 0.5111, 0.9375, 0.5111, 0.9375, 0.5111, 1.0, 0.4889, 1.0, 0.4889, 0.9375, 0.4889, 0.9375, 0.4889, 1.0, 0.4667, 1.0, 0.4667, 0.9375, 0.4667, 0.9375, 0.4667, 1.0, 0.4444, 1.0, 0.4444, 0.9375, 0.4444, 0.9375, 0.4444, 1.0, 0.4222, 1.0, 0.4222, 0.9375, 0.4222, 0.9375, 0.4222, 1.0, 0.4, 1.0, 0.4, 0.9375, 0.4, 0.9375, 0.4, 1.0, 0.3778, 1.0, 0.3778, 0.9375, 0.3778, 0.9375, 0.3778, 1.0, 0.3556, 1.0, 0.3556, 0.9375, 0.3556, 0.9375, 0.3556, 1.0, 0.3333, 1.0, 0.3333, 0.9375, 0.3333, 0.9375, 0.3333, 1.0, 0.3111, 1.0, 0.3111, 0.9375, 0.3111, 0.9375, 0.3111, 1.0, 0.2889, 1.0, 0.2889, 0.9375, 0.2889, 0.9375, 0.2889, 1.0, 0.2667, 1.0, 0.2667, 0.9375, 0.2667, 0.9375, 0.2667, 1.0, 0.2444, 1.0, 0.2444, 0.9375, 0.2444, 0.9375, 0.2444, 1.0, 0.2222, 1.0, 0.2222, 0.9375, 0.2222, 0.9375, 0.2222, 1.0, 0.2, 1.0, 0.2, 0.9375, 0.2, 0.9375, 0.2, 1.0, 0.1778, 1.0, 0.1778, 0.9375, 0.1778, 0.9375, 0.1778, 1.0, 0.1556, 1.0, 0.1556, 0.9375, 0.1556, 0.9375, 0.1556, 1.0, 0.1333, 1.0, 0.1333, 0.9375, 0.1333, 0.9375, 0.1333, 1.0, 0.1111, 1.0, 0.1111, 0.9375, 0.1111, 0.9375, 0.1111, 1.0, 0.08889, 1.0, 0.08889, 0.9375, 0.08889, 0.9375, 0.08889, 1.0, 0.06667, 1.0, 0.06667, 0.9375, 0.06667, 0.9375, 0.06667, 1.0, 0.04444, 1.0, 0.04444, 0.9375, 0.4143, 0.2557, 0.4119, 0.2785, 0.4119, 0.2785, 0.4143, 0.2557, 0.04444, 0.9375, 0.04444, 1.0, 0.02222, 1.0, 0.02222, 0.9375, 0.02222, 0.9375, 0.02222, 1.0, 5.588e-08, 1.0, 5.588e-08, 0.9375, 0.75, 0.49, 0.7834, 0.4877, 0.8162, 0.4807, 0.8476, 0.4693, 0.8772, 0.4535, 0.9043, 0.4339, 0.9284, 0.4106, 0.949, 0.3842, 0.9657, 0.3552, 0.9783, 0.3242, 0.9864, 0.2917, 0.9899, 0.2584, 0.9887, 0.2249, 0.9829, 0.1919, 0.9725, 0.1601, 0.9578, 0.13, 0.9391, 0.1022, 0.9167, 0.07736, 0.8911, 0.05584, 0.8627, 0.03809, 0.8321, 0.02447, 0.7999, 0.01524, 0.7667, 0.01058, 0.7333, 0.01058, 0.7001, 0.01524, 0.6679, 0.02447, 0.6373, 0.03809, 0.6089, 0.05584, 0.5833, 0.07736, 0.5609, 0.1022, 0.5422, 0.13, 0.5275, 0.1601, 0.5171, 0.1919, 0.5113, 0.2249, 0.5101, 0.2584, 0.5136, 0.2917, 0.5217, 0.3242, 0.5343, 0.3552, 0.551, 0.3842, 0.5716, 0.4106, 0.5957, 0.4339, 0.6228, 0.4535, 0.6524, 0.4693, 0.6838, 0.4807, 0.7166, 0.4877, 0.02222, 0.625, 0.02222, 0.75, 5.588e-08, 0.75, 5.588e-08, 0.625, 0.04444, 0.625, 0.04444, 0.75, 0.02222, 0.75, 0.02222, 0.625, 0.06667, 0.625, 0.06667, 0.75, 0.04444, 0.75, 0.04444, 0.625, 0.08889, 0.625, 0.08889, 0.75, 0.06667, 0.75, 0.06667, 0.625, 0.1111, 0.625, 0.1111, 0.75, 0.08889, 0.75, 0.08889, 0.625, 0.1333, 0.625, 0.1333, 0.75, 0.1111, 0.75, 0.1111, 0.625, 0.1556, 0.625, 0.1556, 0.75, 0.1333, 0.75, 0.1333, 0.625, 0.1778, 0.625, 0.1778, 0.75, 0.1556, 0.75, 0.1556, 0.625, 0.2, 0.625, 0.2, 0.75, 0.1778, 0.75, 0.1778, 0.625, 0.2222, 0.625, 0.2222, 0.75, 0.2, 0.75, 0.2, 0.625, 0.2444, 0.625, 0.2444, 0.75, 0.2222, 0.75, 0.2222, 0.625, 0.2667, 0.625, 0.2667, 0.75, 0.2444, 0.75, 0.2444, 0.625, 0.2889, 0.625, 0.2889, 0.75, 0.2667, 0.75, 0.2667, 0.625, 0.3111, 0.625, 0.3111, 0.75, 0.2889, 0.75, 0.2889, 0.625, 0.3333, 0.625, 0.3333, 0.75, 0.3111, 0.75, 0.3111, 0.625, 0.3556, 0.625, 0.3556, 0.75, 0.3333, 0.75, 0.3333, 0.625, 0.3778, 0.625, 0.3778, 0.75, 0.3556, 0.75, 0.3556, 0.625, 0.4, 0.625, 0.4, 0.75, 0.3778, 0.75, 0.3778, 0.625, 0.4222, 0.625, 0.4222, 0.75, 0.4, 0.75, 0.4, 0.625, 0.4444, 0.625, 0.4444, 0.75, 0.4222, 0.75, 0.4222, 0.625, 0.4667, 0.625, 0.4667, 0.75, 0.4444, 0.75, 0.4444, 0.625, 0.4889, 0.625, 0.4889, 0.75, 0.4667, 0.75, 0.4667, 0.625, 0.5111, 0.625, 0.5111, 0.75, 0.4889, 0.75, 0.4889, 0.625, 0.5333, 0.625, 0.5333, 0.75, 0.5111, 0.75, 0.5111, 0.625, 0.5556, 0.625, 0.5556, 0.75, 0.5333, 0.75, 0.5333, 0.625, 0.5778, 0.625, 0.5778, 0.75, 0.5556, 0.75, 0.5556, 0.625, 0.6, 0.625, 0.6, 0.75, 0.5778, 0.75, 0.5778, 0.625, 0.6222, 0.625, 0.6222, 0.75, 0.6, 0.75, 0.6, 0.625, 0.6444, 0.625, 0.6444, 0.75, 0.6222, 0.75, 0.6222, 0.625, 0.6667, 0.625, 0.6667, 0.75, 0.6444, 0.75, 0.6444, 0.625, 0.6889, 0.625, 0.6889, 0.75, 0.6667, 0.75, 0.6667, 0.625, 0.7111, 0.625, 0.7111, 0.75, 0.6889, 0.75, 0.6889, 0.625, 0.7333, 0.625, 0.7333, 0.75, 0.7111, 0.75, 0.7111, 0.625, 0.7556, 0.625, 0.7556, 0.75, 0.7333, 0.75, 0.7333, 0.625, 0.7778, 0.625, 0.7778, 0.75, 0.7556, 0.75, 0.7556, 0.625, 0.8, 0.625, 0.8, 0.75, 0.7778, 0.75, 0.7778, 0.625, 0.8222, 0.625, 0.8222, 0.75, 0.8, 0.75, 0.8, 0.625, 0.8444, 0.625, 0.8444, 0.75, 0.8222, 0.75, 0.8222, 0.625, 0.8667, 0.625, 0.8667, 0.75, 0.8444, 0.75, 0.8444, 0.625, 0.8889, 0.625, 0.8889, 0.75, 0.8667, 0.75, 0.8667, 0.625, 0.9111, 0.625, 0.9111, 0.75, 0.8889, 0.75, 0.8889, 0.625, 0.9333, 0.625, 0.9333, 0.75, 0.9111, 0.75, 0.9111, 0.625, 0.9556, 0.625, 0.9556, 0.75, 0.9333, 0.75, 0.9333, 0.625, 0.9778, 0.625, 0.9778, 0.75, 0.9556, 0.75, 0.9556, 0.625, 1.0, 0.625, 1.0, 0.75, 0.9778, 0.75, 0.9778, 0.625, 0.02222, 0.75, 0.02222, 0.875, 5.588e-08, 0.875, 5.588e-08, 0.75, 0.04444, 0.75, 0.04444, 0.875, 0.02222, 0.875, 0.02222, 0.75, 0.06667, 0.75, 0.06667, 0.875, 0.04444, 0.875, 0.04444, 0.75, 0.08889, 0.75, 0.08889, 0.875, 0.06667, 0.875, 0.06667, 0.75, 0.1111, 0.75, 0.1111, 0.875, 0.08889, 0.875, 0.08889, 0.75, 0.1333, 0.75, 0.1333, 0.875, 0.1111, 0.875, 0.1111, 0.75, 0.1556, 0.75, 0.1556, 0.875, 0.1333, 0.875, 0.1333, 0.75, 0.1778, 0.75, 0.1778, 0.875, 0.1556, 0.875, 0.1556, 0.75, 0.2, 0.75, 0.2, 0.875, 0.1778, 0.875, 0.1778, 0.75, 0.2222, 0.75, 0.2222, 0.875, 0.2, 0.875, 0.2, 0.75, 0.2444, 0.75, 0.2444, 0.875, 0.2222, 0.875, 0.2222, 0.75, 0.2667, 0.75, 0.2667, 0.875, 0.2444, 0.875, 0.2444, 0.75, 0.2889, 0.75, 0.2889, 0.875, 0.2667, 0.875, 0.2667, 0.75, 0.3111, 0.75, 0.3111, 0.875, 0.2889, 0.875, 0.2889, 0.75, 0.3333, 0.75, 0.3333, 0.875, 0.3111, 0.875, 0.3111, 0.75, 0.3556, 0.75, 0.3556, 0.875, 0.3333, 0.875, 0.3333, 0.75, 0.3778, 0.75, 0.3778, 0.875, 0.3556, 0.875, 0.3556, 0.75, 0.4, 0.75, 0.4, 0.875, 0.3778, 0.875, 0.3778, 0.75, 0.4222, 0.75, 0.4222, 0.875, 0.4, 0.875, 0.4, 0.75, 0.4444, 0.75, 0.4444, 0.875, 0.4222, 0.875, 0.4222, 0.75, 0.4667, 0.75, 0.4667, 0.875, 0.4444, 0.875, 0.4444, 0.75, 0.4889, 0.75, 0.4889, 0.875, 0.4667, 0.875, 0.4667, 0.75, 0.5111, 0.75, 0.5111, 0.875, 0.4889, 0.875, 0.4889, 0.75, 0.5333, 0.75, 0.5333, 0.875, 0.5111, 0.875, 0.5111, 0.75, 0.5556, 0.75, 0.5556, 0.875, 0.5333, 0.875, 0.5333, 0.75, 0.5778, 0.75, 0.5778, 0.875, 0.5556, 0.875, 0.5556, 0.75, 0.6, 0.75, 0.6, 0.875, 0.5778, 0.875, 0.5778, 0.75, 0.6222, 0.75, 0.6222, 0.875, 0.6, 0.875, 0.6, 0.75, 0.6444, 0.75, 0.6444, 0.875, 0.6222, 0.875, 0.6222, 0.75, 0.6667, 0.75, 0.6667, 0.875, 0.6444, 0.875, 0.6444, 0.75, 0.6889, 0.75, 0.6889, 0.875, 0.6667, 0.875, 0.6667, 0.75, 0.7111, 0.75, 0.7111, 0.875, 0.6889, 0.875, 0.6889, 0.75, 0.7333, 0.75, 0.7333, 0.875, 0.7111, 0.875, 0.7111, 0.75, 0.7556, 0.75, 0.7556, 0.875, 0.7333, 0.875, 0.7333, 0.75, 0.7778, 0.75, 0.7778, 0.875, 0.7556, 0.875, 0.7556, 0.75, 0.8, 0.75, 0.8, 0.875, 0.7778, 0.875, 0.7778, 0.75, 0.8222, 0.75, 0.8222, 0.875, 0.8, 0.875, 0.8, 0.75, 0.8444, 0.75, 0.8444, 0.875, 0.8222, 0.875, 0.8222, 0.75, 0.8667, 0.75, 0.8667, 0.875, 0.8444, 0.875, 0.8444, 0.75, 0.8889, 0.75, 0.8889, 0.875, 0.8667, 0.875, 0.8667, 0.75, 0.9111, 0.75, 0.9111, 0.875, 0.8889, 0.875, 0.8889, 0.75, 0.9333, 0.75, 0.9333, 0.875, 0.9111, 0.875, 0.9111, 0.75, 0.9556, 0.75, 0.9556, 0.875, 0.9333, 0.875, 0.9333, 0.75, 0.9778, 0.75, 0.9778, 0.875, 0.9556, 0.875, 0.9556, 0.75, 1.0, 0.75, 1.0, 0.875, 0.9778, 0.875, 0.9778, 0.75, 1.0, 0.5, 1.0, 0.625, 0.9778, 0.625, 0.9778, 0.5, 0.9778, 0.5, 0.9778, 0.625, 0.9556, 0.625, 0.9556, 0.5, 0.9556, 0.5, 0.9556, 0.625, 0.9333, 0.625, 0.9333, 0.5, 0.9333, 0.5, 0.9333, 0.625, 0.9111, 0.625, 0.9111, 0.5, 0.9111, 0.5, 0.9111, 0.625, 0.8889, 0.625, 0.8889, 0.5, 0.8889, 0.5, 0.8889, 0.625, 0.8667, 0.625, 0.8667, 0.5, 0.8667, 0.5, 0.8667, 0.625, 0.8444, 0.625, 0.8444, 0.5, 0.8444, 0.5, 0.8444, 0.625, 0.8222, 0.625, 0.8222, 0.5, 0.8222, 0.5, 0.8222, 0.625, 0.8, 0.625, 0.8, 0.5, 0.8, 0.5, 0.8, 0.625, 0.7778, 0.625, 0.7778, 0.5, 0.7778, 0.5, 0.7778, 0.625, 0.7556, 0.625, 0.7556, 0.5, 0.7556, 0.5, 0.7556, 0.625, 0.7333, 0.625, 0.7333, 0.5, 0.7333, 0.5, 0.7333, 0.625, 0.7111, 0.625, 0.7111, 0.5, 0.7111, 0.5, 0.7111, 0.625, 0.6889, 0.625, 0.6889, 0.5, 0.6889, 0.5, 0.6889, 0.625, 0.6667, 0.625, 0.6667, 0.5, 0.6667, 0.5, 0.6667, 0.625, 0.6444, 0.625, 0.6444, 0.5, 0.6444, 0.5, 0.6444, 0.625, 0.6222, 0.625, 0.6222, 0.5, 0.6222, 0.5, 0.6222, 0.625, 0.6, 0.625, 0.6, 0.5, 0.6, 0.5, 0.6, 0.625, 0.5778, 0.625, 0.5778, 0.5, 0.5778, 0.5, 0.5778, 0.625, 0.5556, 0.625, 0.5556, 0.5, 0.5556, 0.5, 0.5556, 0.625, 0.5333, 0.625, 0.5333, 0.5, 0.5333, 0.5, 0.5333, 0.625, 0.5111, 0.625, 0.5111, 0.5, 0.5111, 0.5, 0.5111, 0.625, 0.4889, 0.625, 0.4889, 0.5, 0.4889, 0.5, 0.4889, 0.625, 0.4667, 0.625, 0.4667, 0.5, 0.4667, 0.5, 0.4667, 0.625, 0.4444, 0.625, 0.4444, 0.5, 0.4444, 0.5, 0.4444, 0.625, 0.4222, 0.625, 0.4222, 0.5, 0.4222, 0.5, 0.4222, 0.625, 0.4, 0.625, 0.4, 0.5, 0.4, 0.5, 0.4, 0.625, 0.3778, 0.625, 0.3778, 0.5, 0.3778, 0.5, 0.3778, 0.625, 0.3556, 0.625, 0.3556, 0.5, 0.3556, 0.5, 0.3556, 0.625, 0.3333, 0.625, 0.3333, 0.5, 0.3333, 0.5, 0.3333, 0.625, 0.3111, 0.625, 0.3111, 0.5, 0.3111, 0.5, 0.3111, 0.625, 0.2889, 0.625, 0.2889, 0.5, 0.2889, 0.5, 0.2889, 0.625, 0.2667, 0.625, 0.2667, 0.5, 0.2667, 0.5, 0.2667, 0.625, 0.2444, 0.625, 0.2444, 0.5, 0.2444, 0.5, 0.2444, 0.625, 0.2222, 0.625, 0.2222, 0.5, 0.2222, 0.5, 0.2222, 0.625, 0.2, 0.625, 0.2, 0.5, 0.2, 0.5, 0.2, 0.625, 0.1778, 0.625, 0.1778, 0.5, 0.1778, 0.5, 0.1778, 0.625, 0.1556, 0.625, 0.1556, 0.5, 0.1556, 0.5, 0.1556, 0.625, 0.1333, 0.625, 0.1333, 0.5, 0.1333, 0.5, 0.1333, 0.625, 0.1111, 0.625, 0.1111, 0.5, 0.1111, 0.5, 0.1111, 0.625, 0.08889, 0.625, 0.08889, 0.5, 0.08889, 0.5, 0.08889, 0.625, 0.06667, 0.625, 0.06667, 0.5, 0.06667, 0.5, 0.06667, 0.625, 0.04444, 0.625, 0.04444, 0.5, 0.04444, 0.5, 0.04444, 0.625, 0.02222, 0.625, 0.02222, 0.5, 0.02222, 0.5, 0.02222, 0.625, 5.588e-08, 0.625, 5.588e-08, 0.5, 0.02222, 0.875, 0.02222, 0.9375, 5.588e-08, 0.9375, 5.588e-08, 0.875, 0.04444, 0.875, 0.04444, 0.9375, 0.02222, 0.9375, 0.02222, 0.875, 0.06667, 0.875, 0.06667, 0.9375, 0.04444, 0.9375, 0.04444, 0.875, 0.08889, 0.875, 0.08889, 0.9375, 0.06667, 0.9375, 0.06667, 0.875, 0.1111, 0.875, 0.1111, 0.9375, 0.08889, 0.9375, 0.08889, 0.875, 0.1333, 0.875, 0.1333, 0.9375, 0.1111, 0.9375, 0.1111, 0.875, 0.1556, 0.875, 0.1556, 0.9375, 0.1333, 0.9375, 0.1333, 0.875, 0.1778, 0.875, 0.1778, 0.9375, 0.1556, 0.9375, 0.1556, 0.875, 0.2, 0.875, 0.2, 0.9375, 0.1778, 0.9375, 0.1778, 0.875, 0.2222, 0.875, 0.2222, 0.9375, 0.2, 0.9375, 0.2, 0.875, 0.2444, 0.875, 0.2444, 0.9375, 0.2222, 0.9375, 0.2222, 0.875, 0.2667, 0.875, 0.2667, 0.9375, 0.2444, 0.9375, 0.2444, 0.875, 0.2889, 0.875, 0.2889, 0.9375, 0.2667, 0.9375, 0.2667, 0.875, 0.3111, 0.875, 0.3111, 0.9375, 0.2889, 0.9375, 0.2889, 0.875, 0.3333, 0.875, 0.3333, 0.9375, 0.3111, 0.9375, 0.3111, 0.875, 0.3556, 0.875, 0.3556, 0.9375, 0.3333, 0.9375, 0.3333, 0.875, 0.3778, 0.875, 0.3778, 0.9375, 0.3556, 0.9375, 0.3556, 0.875, 0.4, 0.875, 0.4, 0.9375, 0.3778, 0.9375, 0.3778, 0.875, 0.4222, 0.875, 0.4222, 0.9375, 0.4, 0.9375, 0.4, 0.875, 0.4444, 0.875, 0.4444, 0.9375, 0.4222, 0.9375, 0.4222, 0.875, 0.4667, 0.875, 0.4667, 0.9375, 0.4444, 0.9375, 0.4444, 0.875, 0.4889, 0.875, 0.4889, 0.9375, 0.4667, 0.9375, 0.4667, 0.875, 0.5111, 0.875, 0.5111, 0.9375, 0.4889, 0.9375, 0.4889, 0.875, 0.5333, 0.875, 0.5333, 0.9375, 0.5111, 0.9375, 0.5111, 0.875, 0.5556, 0.875, 0.5556, 0.9375, 0.5333, 0.9375, 0.5333, 0.875, 0.5778, 0.875, 0.5778, 0.9375, 0.5556, 0.9375, 0.5556, 0.875, 0.6, 0.875, 0.6, 0.9375, 0.5778, 0.9375, 0.5778, 0.875, 0.6222, 0.875, 0.6222, 0.9375, 0.6, 0.9375, 0.6, 0.875, 0.6444, 0.875, 0.6444, 0.9375, 0.6222, 0.9375, 0.6222, 0.875, 0.6667, 0.875, 0.6667, 0.9375, 0.6444, 0.9375, 0.6444, 0.875, 0.6889, 0.875, 0.6889, 0.9375, 0.6667, 0.9375, 0.6667, 0.875, 0.7111, 0.875, 0.7111, 0.9375, 0.6889, 0.9375, 0.6889, 0.875, 0.7333, 0.875, 0.7333, 0.9375, 0.7111, 0.9375, 0.7111, 0.875, 0.7556, 0.875, 0.7556, 0.9375, 0.7333, 0.9375, 0.7333, 0.875, 0.7778, 0.875, 0.7778, 0.9375, 0.7556, 0.9375, 0.7556, 0.875, 0.8, 0.875, 0.8, 0.9375, 0.7778, 0.9375, 0.7778, 0.875, 0.8222, 0.875, 0.8222, 0.9375, 0.8, 0.9375, 0.8, 0.875, 0.8444, 0.875, 0.8444, 0.9375, 0.8222, 0.9375, 0.8222, 0.875, 0.8667, 0.875, 0.8667, 0.9375, 0.8444, 0.9375, 0.8444, 0.875, 0.8889, 0.875, 0.8889, 0.9375, 0.8667, 0.9375, 0.8667, 0.875, 0.9111, 0.875, 0.9111, 0.9375, 0.8889, 0.9375, 0.8889, 0.875, 0.9333, 0.875, 0.9333, 0.9375, 0.9111, 0.9375, 0.9111, 0.875, 0.9556, 0.875, 0.9556, 0.9375, 0.9333, 0.9375, 0.9333, 0.875, 0.9778, 0.875, 0.9778, 0.9375, 0.9556, 0.9375, 0.9556, 0.875, 1.0, 0.875, 1.0, 0.9375, 0.9778, 0.9375, 0.9778, 0.875, 0.25, 0.4144, 0.2729, 0.4128, 0.2834, 0.4877, 0.25, 0.49, 0.2729, 0.4128, 0.2953, 0.408, 0.3162, 0.4807, 0.2834, 0.4877, 0.2953, 0.408, 0.3169, 0.4002, 0.3476, 0.4693, 0.3162, 0.4807, 0.3169, 0.4002, 0.3371, 0.3894, 0.3772, 0.4535, 0.3476, 0.4693, 0.3371, 0.3894, 0.3557, 0.3759, 0.4043, 0.4339, 0.3772, 0.4535, 0.3557, 0.3759, 0.3721, 0.36, 0.4284, 0.4106, 0.4043, 0.4339, 0.3721, 0.36, 0.3863, 0.3419, 0.449, 0.3842, 0.4284, 0.4106, 0.3863, 0.3419, 0.3977, 0.3221, 0.4657, 0.3552, 0.449, 0.3842, 0.3977, 0.3221, 0.4063, 0.3008, 0.4783, 0.3242, 0.4657, 0.3552, 0.4063, 0.3008, 0.4119, 0.2785, 0.4864, 0.2917, 0.4783, 0.3242, 0.4119, 0.2785, 0.4143, 0.2557, 0.4899, 0.2584, 0.4864, 0.2917, 0.4143, 0.2557, 0.4135, 0.2328, 0.4887, 0.2249, 0.4899, 0.2584, 0.4135, 0.2328, 0.4095, 0.2102, 0.4829, 0.1919, 0.4887, 0.2249, 0.4095, 0.2102, 0.4024, 0.1884, 0.4725, 0.1601, 0.4829, 0.1919, 0.4024, 0.1884, 0.3923, 0.1678, 0.4578, 0.13, 0.4725, 0.1601, 0.3923, 0.1678, 0.3795, 0.1488, 0.4391, 0.1022, 0.4578, 0.13, 0.3795, 0.1488, 0.3642, 0.1318, 0.4167, 0.07736, 0.4391, 0.1022, 0.3642, 0.1318, 0.3466, 0.117, 0.3911, 0.05584, 0.4167, 0.07736, 0.3466, 0.117, 0.3272, 0.1049, 0.3627, 0.03809, 0.3911, 0.05584, 0.3272, 0.1049, 0.3062, 0.09555, 0.3321, 0.02447, 0.3627, 0.03809, 0.3062, 0.09555, 0.2842, 0.08923, 0.2999, 0.01524, 0.3321, 0.02447, 0.2842, 0.08923, 0.2615, 0.08604, 0.2667, 0.01058, 0.2999, 0.01524, 0.2615, 0.08604, 0.2385, 0.08604, 0.2333, 0.01058, 0.2667, 0.01058, 0.2385, 0.08604, 0.2158, 0.08923, 0.2001, 0.01524, 0.2333, 0.01058, 0.2158, 0.08923, 0.1938, 0.09555, 0.1679, 0.02447, 0.2001, 0.01524, 0.1938, 0.09555, 0.1728, 0.1049, 0.1373, 0.03809, 0.1679, 0.02447, 0.1728, 0.1049, 0.1534, 0.117, 0.1089, 0.05584, 0.1373, 0.03809, 0.1534, 0.117, 0.1358, 0.1318, 0.08328, 0.07736, 0.1089, 0.05584, 0.1358, 0.1318, 0.1205, 0.1488, 0.06088, 0.1022, 0.08328, 0.07736, 0.1205, 0.1488, 0.1077, 0.1678, 0.04215, 0.13, 0.06088, 0.1022, 0.1077, 0.1678, 0.09761, 0.1884, 0.02748, 0.1601, 0.04215, 0.13, 0.09761, 0.1884, 0.09052, 0.2102, 0.01713, 0.1919, 0.02748, 0.1601, 0.09052, 0.2102, 0.08654, 0.2328, 0.01131, 0.2249, 0.01713, 0.1919, 0.08654, 0.2328, 0.08574, 0.2557, 0.01015, 0.2584, 0.01131, 0.2249, 0.08574, 0.2557, 0.08813, 0.2785, 0.01365, 0.2917, 0.01015, 0.2584, 0.08813, 0.2785, 0.09368, 0.3008, 0.02175, 0.3242, 0.01365, 0.2917, 0.09368, 0.3008, 0.1023, 0.3221, 0.03429, 0.3552, 0.02175, 0.3242, 0.1023, 0.3221, 0.1137, 0.3419, 0.05103, 0.3842, 0.03429, 0.3552, 0.1137, 0.3419, 0.1279, 0.36, 0.07165, 0.4106, 0.05103, 0.3842, 0.1279, 0.36, 0.1443, 0.3759, 0.09573, 0.4339, 0.07165, 0.4106, 0.1443, 0.3759, 0.1629, 0.3894, 0.1228, 0.4535, 0.09573, 0.4339, 0.1629, 0.3894, 0.1831, 0.4002, 0.1524, 0.4693, 0.1228, 0.4535, 0.1831, 0.4002, 0.2047, 0.408, 0.1838, 0.4807, 0.1524, 0.4693, 0.2047, 0.408, 0.2271, 0.4128, 0.2166, 0.4877, 0.1838, 0.4807, 0.2271, 0.4128, 0.25, 0.4144, 0.25, 0.49, 0.2166, 0.4877, 0.1358, 0.1318, 0.1534, 0.117, 0.1534, 0.117, 0.1358, 0.1318, 0.1137, 0.3419, 0.1023, 0.3221, 0.1023, 0.3221, 0.1137, 0.3419, 0.1938, 0.09555, 0.2158, 0.08923, 0.2158, 0.08923, 0.1938, 0.09555, 0.4135, 0.2328, 0.4143, 0.2557, 0.4143, 0.2557, 0.4135, 0.2328, 0.1279, 0.36, 0.1137, 0.3419, 0.1137, 0.3419, 0.1279, 0.36, 0.1728, 0.1049, 0.1938, 0.09555, 0.1938, 0.09555, 0.1728, 0.1049, 0.4095, 0.2102, 0.4135, 0.2328, 0.4135, 0.2328, 0.4095, 0.2102, 0.1443, 0.3759, 0.1279, 0.36, 0.1279, 0.36, 0.1443, 0.3759, 0.1534, 0.117, 0.1728, 0.1049, 0.1728, 0.1049, 0.1534, 0.117, 0.4024, 0.1884, 0.4095, 0.2102, 0.4095, 0.2102, 0.4024, 0.1884, 0.1629, 0.3894, 0.1443, 0.3759, 0.1443, 0.3759, 0.1629, 0.3894, 0.2729, 0.4128, 0.25, 0.4144, 0.25, 0.4144, 0.2729, 0.4128, 0.1358, 0.1318, 0.1534, 0.117, 0.1534, 0.117, 0.1358, 0.1318, 0.3923, 0.1678, 0.4024, 0.1884, 0.4024, 0.1884, 0.3923, 0.1678, 0.1831, 0.4002, 0.1629, 0.3894, 0.1629, 0.3894, 0.1831, 0.4002, 0.2953, 0.408, 0.2729, 0.4128, 0.2729, 0.4128, 0.2953, 0.408, 0.1205, 0.1488, 0.1358, 0.1318, 0.1358, 0.1318, 0.1205, 0.1488, 0.3795, 0.1488, 0.3923, 0.1678, 0.3923, 0.1678, 0.3795, 0.1488, 0.2047, 0.408, 0.1831, 0.4002, 0.1831, 0.4002, 0.2047, 0.408, 0.3169, 0.4002, 0.2953, 0.408, 0.2953, 0.408, 0.3169, 0.4002, 0.1077, 0.1678, 0.1205, 0.1488, 0.1205, 0.1488, 0.1077, 0.1678, 0.3642, 0.1318, 0.3795, 0.1488, 0.3795, 0.1488, 0.3642, 0.1318, 0.2271, 0.4128, 0.2047, 0.408, 0.2047, 0.408, 0.2271, 0.4128, 0.3371, 0.3894, 0.3169, 0.4002, 0.3169, 0.4002, 0.3371, 0.3894, 0.09761, 0.1884, 0.1077, 0.1678, 0.1077, 0.1678, 0.09761, 0.1884, 0.3466, 0.117, 0.3642, 0.1318, 0.3642, 0.1318, 0.3466, 0.117, 0.25, 0.4144, 0.2271, 0.4128, 0.2271, 0.4128, 0.25, 0.4144, 0.3557, 0.3759, 0.3371, 0.3894, 0.3371, 0.3894, 0.3557, 0.3759, 0.09052, 0.2102, 0.09761, 0.1884, 0.09761, 0.1884, 0.09052, 0.2102, 0.3272, 0.1049, 0.3466, 0.117, 0.3466, 0.117, 0.3272, 0.1049, 0.3721, 0.36, 0.3557, 0.3759, 0.3557, 0.3759, 0.3721, 0.36, 0.08654, 0.2328, 0.09052, 0.2102, 0.09052, 0.2102, 0.08654, 0.2328, 0.3062, 0.09555, 0.3272, 0.1049, 0.3272, 0.1049, 0.3062, 0.09555, 0.3863, 0.3419, 0.3721, 0.36, 0.3721, 0.36, 0.3863, 0.3419, 0.08574, 0.2557, 0.08654, 0.2328, 0.08654, 0.2328, 0.08574, 0.2557, 0.2842, 0.08923, 0.3062, 0.09555, 0.3062, 0.09555, 0.2842, 0.08923, 0.3977, 0.3221, 0.3863, 0.3419, 0.3863, 0.3419, 0.3977, 0.3221, 0.08813, 0.2785, 0.08574, 0.2557, 0.08574, 0.2557, 0.08813, 0.2785, 0.2615, 0.08604, 0.2842, 0.08923, 0.2842, 0.08923, 0.2615, 0.08604, 0.4063, 0.3008, 0.3977, 0.3221, 0.3977, 0.3221, 0.4063, 0.3008, 0.09368, 0.3008, 0.08813, 0.2785, 0.08813, 0.2785, 0.09368, 0.3008, 0.2385, 0.08604, 0.2615, 0.08604, 0.2615, 0.08604, 0.2385, 0.08604, 0.4119, 0.2785, 0.4063, 0.3008, 0.4063, 0.3008, 0.4119, 0.2785, 0.1023, 0.3221, 0.09368, 0.3008, 0.09368, 0.3008, 0.1023, 0.3221, 0.2158, 0.08923, 0.2385, 0.08604, 0.2385, 0.08604, 0.2158, 0.08923, 0.3557, 0.3759, 0.3371, 0.3894, 0.3371, 0.3894, 0.3557, 0.3759, 0.3923, 0.1678, 0.4024, 0.1884, 0.4024, 0.1884, 0.3923, 0.1678, 0.1831, 0.4002, 0.1629, 0.3894, 0.1629, 0.3894, 0.1831, 0.4002, 0.2953, 0.408, 0.2729, 0.4128, 0.2729, 0.4128, 0.2953, 0.408, 0.1205, 0.1488, 0.1358, 0.1318, 0.1358, 0.1318, 0.1205, 0.1488, 0.3795, 0.1488, 0.3923, 0.1678, 0.3923, 0.1678, 0.3795, 0.1488, 0.2047, 0.408, 0.1831, 0.4002, 0.1831, 0.4002, 0.2047, 0.408, 0.3169, 0.4002, 0.2953, 0.408, 0.2953, 0.408, 0.3169, 0.4002, 0.1077, 0.1678, 0.1205, 0.1488, 0.1205, 0.1488, 0.1077, 0.1678, 0.3642, 0.1318, 0.3795, 0.1488, 0.3795, 0.1488, 0.3642, 0.1318, 0.2271, 0.4128, 0.2047, 0.408, 0.2047, 0.408, 0.2271, 0.4128, 0.3371, 0.3894, 0.3169, 0.4002, 0.3169, 0.4002, 0.3371, 0.3894, 0.09761, 0.1884, 0.1077, 0.1678, 0.1077, 0.1678, 0.09761, 0.1884, 0.3466, 0.117, 0.3642, 0.1318, 0.3642, 0.1318, 0.3466, 0.117, 0.25, 0.4144, 0.2271, 0.4128, 0.2271, 0.4128, 0.25, 0.4144, 0.3557, 0.3759, 0.3371, 0.3894, 0.3371, 0.3894, 0.3557, 0.3759, 0.09052, 0.2102, 0.09761, 0.1884, 0.09761, 0.1884, 0.09052, 0.2102, 0.3272, 0.1049, 0.3466, 0.117, 0.3466, 0.117, 0.3272, 0.1049, 0.3721, 0.36, 0.3557, 0.3759, 0.3557, 0.3759, 0.3721, 0.36, 0.08654, 0.2328, 0.09052, 0.2102, 0.09052, 0.2102, 0.08654, 0.2328, 0.3062, 0.09555, 0.3272, 0.1049, 0.3272, 0.1049, 0.3062, 0.09555, 0.3863, 0.3419, 0.3721, 0.36, 0.3721, 0.36, 0.3863, 0.3419, 0.08574, 0.2557, 0.08654, 0.2328, 0.08654, 0.2328, 0.08574, 0.2557, 0.2842, 0.08923, 0.3062, 0.09555, 0.3062, 0.09555, 0.2842, 0.08923, 0.3977, 0.3221, 0.3863, 0.3419, 0.3863, 0.3419, 0.3977, 0.3221, 0.08813, 0.2785, 0.08574, 0.2557, 0.08574, 0.2557, 0.08813, 0.2785, 0.2615, 0.08604, 0.2842, 0.08923, 0.2842, 0.08923, 0.2615, 0.08604, 0.4063, 0.3008, 0.3977, 0.3221, 0.3977, 0.3221, 0.4063, 0.3008, 0.09368, 0.3008, 0.08813, 0.2785, 0.08813, 0.2785, 0.09368, 0.3008, 0.2385, 0.08604, 0.2615, 0.08604, 0.2615, 0.08604, 0.2385, 0.08604, 0.4119, 0.2785, 0.4063, 0.3008, 0.4063, 0.3008, 0.4119, 0.2785, 0.1023, 0.3221, 0.09368, 0.3008, 0.09368, 0.3008, 0.1023, 0.3221, 0.2158, 0.08923, 0.2385, 0.08604, 0.2385, 0.08604, 0.2158, 0.08923, 0.4143, 0.2557, 0.4119, 0.2785, 0.4119, 0.2785, 0.4143, 0.2557, 0.1137, 0.3419, 0.1023, 0.3221, 0.1023, 0.3221, 0.1137, 0.3419, 0.1938, 0.09555, 0.2158, 0.08923, 0.2158, 0.08923, 0.1938, 0.09555, 0.4135, 0.2328, 0.4143, 0.2557, 0.4143, 0.2557, 0.4135, 0.2328, 0.1279, 0.36, 0.1137, 0.3419, 0.1137, 0.3419, 0.1279, 0.36, 0.1728, 0.1049, 0.1938, 0.09555, 0.1938, 0.09555, 0.1728, 0.1049, 0.4095, 0.2102, 0.4135, 0.2328, 0.4135, 0.2328, 0.4095, 0.2102, 0.1443, 0.3759, 0.1279, 0.36, 0.1279, 0.36, 0.1443, 0.3759, 0.1534, 0.117, 0.1728, 0.1049, 0.1728, 0.1049, 0.1534, 0.117, 0.4024, 0.1884, 0.4095, 0.2102, 0.4095, 0.2102, 0.4024, 0.1884, 0.1629, 0.3894, 0.1443, 0.3759, 0.1443, 0.3759, 0.1629, 0.3894, 0.2729, 0.4128, 0.25, 0.4144, 0.25, 0.4144, 0.2729, 0.4128, 0.4063, 0.3008, 0.3977, 0.3221, 0.3977, 0.3221, 0.4063, 0.3008, 0.09052, 0.2102, 0.09761, 0.1884, 0.09761, 0.1884, 0.09052, 0.2102, 0.3272, 0.1049, 0.3466, 0.117, 0.3466, 0.117, 0.3272, 0.1049, 0.3721, 0.36, 0.3557, 0.3759, 0.3557, 0.3759, 0.3721, 0.36, 0.08654, 0.2328, 0.09052, 0.2102, 0.09052, 0.2102, 0.08654, 0.2328, 0.3062, 0.09555, 0.3272, 0.1049, 0.3272, 0.1049, 0.3062, 0.09555, 0.3863, 0.3419, 0.3721, 0.36, 0.3721, 0.36, 0.3863, 0.3419, 0.08574, 0.2557, 0.08654, 0.2328, 0.08654, 0.2328, 0.08574, 0.2557, 0.2842, 0.08923, 0.3062, 0.09555, 0.3062, 0.09555, 0.2842, 0.08923, 0.3977, 0.3221, 0.3863, 0.3419, 0.3863, 0.3419, 0.3977, 0.3221, 0.08813, 0.2785, 0.08574, 0.2557, 0.08574, 0.2557, 0.08813, 0.2785, 0.2615, 0.08604, 0.2842, 0.08923, 0.2842, 0.08923, 0.2615, 0.08604, 0.4063, 0.3008, 0.3977, 0.3221, 0.3977, 0.3221, 0.4063, 0.3008, 0.09368, 0.3008, 0.08813, 0.2785, 0.08813, 0.2785, 0.09368, 0.3008, 0.2385, 0.08604, 0.2615, 0.08604, 0.2615, 0.08604, 0.2385, 0.08604, 0.4119, 0.2785, 0.4063, 0.3008, 0.4063, 0.3008, 0.4119, 0.2785, 0.1023, 0.3221, 0.09368, 0.3008, 0.09368, 0.3008, 0.1023, 0.3221, 0.2158, 0.08923, 0.2385, 0.08604, 0.2385, 0.08604, 0.2158, 0.08923, 0.4143, 0.2557, 0.4119, 0.2785, 0.4119, 0.2785, 0.4143, 0.2557, 0.1137, 0.3419, 0.1023, 0.3221, 0.1023, 0.3221, 0.1137, 0.3419, 0.1938, 0.09555, 0.2158, 0.08923, 0.2158, 0.08923, 0.1938, 0.09555, 0.4135, 0.2328, 0.4143, 0.2557, 0.4143, 0.2557, 0.4135, 0.2328, 0.1279, 0.36, 0.1137, 0.3419, 0.1137, 0.3419, 0.1279, 0.36, 0.1728, 0.1049, 0.1938, 0.09555, 0.1938, 0.09555, 0.1728, 0.1049, 0.4095, 0.2102, 0.4135, 0.2328, 0.4135, 0.2328, 0.4095, 0.2102, 0.1443, 0.3759, 0.1279, 0.36, 0.1279, 0.36, 0.1443, 0.3759, 0.1534, 0.117, 0.1728, 0.1049, 0.1728, 0.1049, 0.1534, 0.117, 0.4024, 0.1884, 0.4095, 0.2102, 0.4095, 0.2102, 0.4024, 0.1884, 0.1629, 0.3894, 0.1443, 0.3759, 0.1443, 0.3759, 0.1629, 0.3894, 0.2729, 0.4128, 0.25, 0.4144, 0.25, 0.4144, 0.2729, 0.4128, 0.1358, 0.1318, 0.1534, 0.117, 0.1534, 0.117, 0.1358, 0.1318, 0.3923, 0.1678, 0.4024, 0.1884, 0.4024, 0.1884, 0.3923, 0.1678, 0.1831, 0.4002, 0.1629, 0.3894, 0.1629, 0.3894, 0.1831, 0.4002, 0.2953, 0.408, 0.2729, 0.4128, 0.2729, 0.4128, 0.2953, 0.408, 0.1205, 0.1488, 0.1358, 0.1318, 0.1358, 0.1318, 0.1205, 0.1488, 0.3795, 0.1488, 0.3923, 0.1678, 0.3923, 0.1678, 0.3795, 0.1488, 0.2047, 0.408, 0.1831, 0.4002, 0.1831, 0.4002, 0.2047, 0.408, 0.3169, 0.4002, 0.2953, 0.408, 0.2953, 0.408, 0.3169, 0.4002, 0.1077, 0.1678, 0.1205, 0.1488, 0.1205, 0.1488, 0.1077, 0.1678, 0.3642, 0.1318, 0.3795, 0.1488, 0.3795, 0.1488, 0.3642, 0.1318, 0.2271, 0.4128, 0.2047, 0.408, 0.2047, 0.408, 0.2271, 0.4128, 0.3371, 0.3894, 0.3169, 0.4002, 0.3169, 0.4002, 0.3371, 0.3894, 0.09761, 0.1884, 0.1077, 0.1678, 0.1077, 0.1678, 0.09761, 0.1884, 0.3466, 0.117, 0.3642, 0.1318, 0.3642, 0.1318, 0.3466, 0.117, 0.25, 0.4144, 0.2271, 0.4128, 0.2271, 0.4128, 0.25, 0.4144, 0.2729, 0.4128, 0.25, 0.4144, 0.25, 0.4144, 0.2729, 0.4128, 0.09368, 0.3008, 0.08813, 0.2785, 0.08813, 0.2785, 0.09368, 0.3008, 0.2385, 0.08604, 0.2615, 0.08604, 0.2615, 0.08604, 0.2385, 0.08604, 0.4119, 0.2785, 0.4063, 0.3008, 0.4063, 0.3008, 0.4119, 0.2785, 0.1023, 0.3221, 0.09368, 0.3008, 0.09368, 0.3008, 0.1023, 0.3221, 0.2158, 0.08923, 0.2385, 0.08604, 0.2385, 0.08604, 0.2158, 0.08923, 0.4143, 0.2557, 0.4119, 0.2785, 0.4119, 0.2785, 0.4143, 0.2557, 0.1137, 0.3419, 0.1023, 0.3221, 0.1023, 0.3221, 0.1137, 0.3419, 0.1938, 0.09555, 0.2158, 0.08923, 0.2158, 0.08923, 0.1938, 0.09555, 0.4135, 0.2328, 0.4143, 0.2557, 0.4143, 0.2557, 0.4135, 0.2328, 0.1279, 0.36, 0.1137, 0.3419, 0.1137, 0.3419, 0.1279, 0.36, 0.1728, 0.1049, 0.1938, 0.09555, 0.1938, 0.09555, 0.1728, 0.1049, 0.4095, 0.2102, 0.4135, 0.2328, 0.4135, 0.2328, 0.4095, 0.2102, 0.1443, 0.3759, 0.1279, 0.36, 0.1279, 0.36, 0.1443, 0.3759, 0.1534, 0.117, 0.1728, 0.1049, 0.1728, 0.1049, 0.1534, 0.117, 0.4024, 0.1884, 0.4095, 0.2102, 0.4095, 0.2102, 0.4024, 0.1884, 0.1629, 0.3894, 0.1443, 0.3759, 0.1443, 0.3759, 0.1629, 0.3894, 0.2729, 0.4128, 0.25, 0.4144, 0.25, 0.4144, 0.2729, 0.4128, 0.1358, 0.1318, 0.1534, 0.117, 0.1534, 0.117, 0.1358, 0.1318, 0.3923, 0.1678, 0.4024, 0.1884, 0.4024, 0.1884, 0.3923, 0.1678, 0.1831, 0.4002, 0.1629, 0.3894, 0.1629, 0.3894, 0.1831, 0.4002, 0.2953, 0.408, 0.2729, 0.4128, 0.2729, 0.4128, 0.2953, 0.408, 0.1205, 0.1488, 0.1358, 0.1318, 0.1358, 0.1318, 0.1205, 0.1488, 0.3795, 0.1488, 0.3923, 0.1678, 0.3923, 0.1678, 0.3795, 0.1488, 0.2047, 0.408, 0.1831, 0.4002, 0.1831, 0.4002, 0.2047, 0.408, 0.3169, 0.4002, 0.2953, 0.408, 0.2953, 0.408, 0.3169, 0.4002, 0.1077, 0.1678, 0.1205, 0.1488, 0.1205, 0.1488, 0.1077, 0.1678, 0.3642, 0.1318, 0.3795, 0.1488, 0.3795, 0.1488, 0.3642, 0.1318, 0.2271, 0.4128, 0.2047, 0.408, 0.2047, 0.408, 0.2271, 0.4128, 0.3371, 0.3894, 0.3169, 0.4002, 0.3169, 0.4002, 0.3371, 0.3894, 0.09761, 0.1884, 0.1077, 0.1678, 0.1077, 0.1678, 0.09761, 0.1884, 0.3466, 0.117, 0.3642, 0.1318, 0.3642, 0.1318, 0.3466, 0.117, 0.25, 0.4144, 0.2271, 0.4128, 0.2271, 0.4128, 0.25, 0.4144, 0.3557, 0.3759, 0.3371, 0.3894, 0.3371, 0.3894, 0.3557, 0.3759, 0.09052, 0.2102, 0.09761, 0.1884, 0.09761, 0.1884, 0.09052, 0.2102, 0.3272, 0.1049, 0.3466, 0.117, 0.3466, 0.117, 0.3272, 0.1049, 0.3721, 0.36, 0.3557, 0.3759, 0.3557, 0.3759, 0.3721, 0.36, 0.08654, 0.2328, 0.09052, 0.2102, 0.09052, 0.2102, 0.08654, 0.2328, 0.3062, 0.09555, 0.3272, 0.1049, 0.3272, 0.1049, 0.3062, 0.09555, 0.3863, 0.3419, 0.3721, 0.36, 0.3721, 0.36, 0.3863, 0.3419, 0.08574, 0.2557, 0.08654, 0.2328, 0.08654, 0.2328, 0.08574, 0.2557, 0.2842, 0.08923, 0.3062, 0.09555, 0.3062, 0.09555, 0.2842, 0.08923, 0.3977, 0.3221, 0.3863, 0.3419, 0.3863, 0.3419, 0.3977, 0.3221, 0.08813, 0.2785, 0.08574, 0.2557, 0.08574, 0.2557, 0.08813, 0.2785, 0.2615, 0.08604, 0.2842, 0.08923, 0.2842, 0.08923, 0.2615, 0.08604, 0.2729, 0.4128, 0.25, 0.4144, 0.2271, 0.4128, 0.2047, 0.408, 0.1831, 0.4002, 0.1629, 0.3894, 0.1443, 0.3759, 0.1279, 0.36, 0.1137, 0.3419, 0.1023, 0.3221, 0.09368, 0.3008, 0.08813, 0.2785, 0.08574, 0.2557, 0.08654, 0.2328, 0.09052, 0.2102, 0.09761, 0.1884, 0.1077, 0.1678, 0.1205, 0.1488, 0.1358, 0.1318, 0.1534, 0.117, 0.1728, 0.1049, 0.1938, 0.09555, 0.2158, 0.08923, 0.2385, 0.08604, 0.2615, 0.08604, 0.2842, 0.08923, 0.3062, 0.09555, 0.3272, 0.1049, 0.3466, 0.117, 0.3642, 0.1318, 0.3795, 0.1488, 0.3923, 0.1678, 0.4024, 0.1884, 0.4095, 0.2102, 0.4135, 0.2328, 0.4143, 0.2557, 0.4119, 0.2785, 0.4063, 0.3008, 0.3977, 0.3221, 0.3863, 0.3419, 0.3721, 0.36, 0.3557, 0.3759, 0.3371, 0.3894, 0.3169, 0.4002, 0.2953, 0.408, 0.1358, 0.1318, 0.1534, 0.117, 0.1534, 0.117, 0.1358, 0.1318, 0.3923, 0.1678, 0.4024, 0.1884, 0.4024, 0.1884, 0.3923, 0.1678, 0.1831, 0.4002, 0.1629, 0.3894, 0.1629, 0.3894, 0.1831, 0.4002, 0.2953, 0.408, 0.2729, 0.4128, 0.2729, 0.4128, 0.2953, 0.408, 0.1205, 0.1488, 0.1358, 0.1318, 0.1358, 0.1318, 0.1205, 0.1488, 0.3795, 0.1488, 0.3923, 0.1678, 0.3923, 0.1678, 0.3795, 0.1488, 0.2047, 0.408, 0.1831, 0.4002, 0.1831, 0.4002, 0.2047, 0.408, 0.3169, 0.4002, 0.2953, 0.408, 0.2953, 0.408, 0.3169, 0.4002, 0.1077, 0.1678, 0.1205, 0.1488, 0.1205, 0.1488, 0.1077, 0.1678, 0.3642, 0.1318, 0.3795, 0.1488, 0.3795, 0.1488, 0.3642, 0.1318, 0.2271, 0.4128, 0.2047, 0.408, 0.2047, 0.408, 0.2271, 0.4128, 0.3371, 0.3894, 0.3169, 0.4002, 0.3169, 0.4002, 0.3371, 0.3894, 0.09761, 0.1884, 0.1077, 0.1678, 0.1077, 0.1678, 0.09761, 0.1884, 0.3466, 0.117, 0.3642, 0.1318, 0.3642, 0.1318, 0.3466, 0.117, 0.25, 0.4144, 0.2271, 0.4128, 0.2271, 0.4128, 0.25, 0.4144, 0.3557, 0.3759, 0.3371, 0.3894, 0.3371, 0.3894, 0.3557, 0.3759, 0.09052, 0.2102, 0.09761, 0.1884, 0.09761, 0.1884, 0.09052, 0.2102, 0.3272, 0.1049, 0.3466, 0.117, 0.3466, 0.117, 0.3272, 0.1049, 0.3721, 0.36, 0.3557, 0.3759, 0.3557, 0.3759, 0.3721, 0.36, 0.08654, 0.2328, 0.09052, 0.2102, 0.09052, 0.2102, 0.08654, 0.2328, 0.3062, 0.09555, 0.3272, 0.1049, 0.3272, 0.1049, 0.3062, 0.09555, 0.3863, 0.3419, 0.3721, 0.36, 0.3721, 0.36, 0.3863, 0.3419, 0.08574, 0.2557, 0.08654, 0.2328, 0.08654, 0.2328, 0.08574, 0.2557, 0.2842, 0.08923, 0.3062, 0.09555, 0.3062, 0.09555, 0.2842, 0.08923, 0.3977, 0.3221, 0.3863, 0.3419, 0.3863, 0.3419, 0.3977, 0.3221, 0.08813, 0.2785, 0.08574, 0.2557, 0.08574, 0.2557, 0.08813, 0.2785, 0.2615, 0.08604, 0.2842, 0.08923, 0.2842, 0.08923, 0.2615, 0.08604, 0.4063, 0.3008, 0.3977, 0.3221, 0.3977, 0.3221, 0.4063, 0.3008, 0.09368, 0.3008, 0.08813, 0.2785, 0.08813, 0.2785, 0.09368, 0.3008, 0.2385, 0.08604, 0.2615, 0.08604, 0.2615, 0.08604, 0.2385, 0.08604, 0.4119, 0.2785, 0.4063, 0.3008, 0.4063, 0.3008, 0.4119, 0.2785, 0.1023, 0.3221, 0.09368, 0.3008, 0.09368, 0.3008, 0.1023, 0.3221, 0.2158, 0.08923, 0.2385, 0.08604, 0.2385, 0.08604, 0.2158, 0.08923, 0.4143, 0.2557, 0.4119, 0.2785, 0.4119, 0.2785, 0.4143, 0.2557, 0.1137, 0.3419, 0.1023, 0.3221, 0.1023, 0.3221, 0.1137, 0.3419, 0.1938, 0.09555, 0.2158, 0.08923, 0.2158, 0.08923, 0.1938, 0.09555, 0.4135, 0.2328, 0.4143, 0.2557, 0.4143, 0.2557, 0.4135, 0.2328, 0.1279, 0.36, 0.1137, 0.3419, 0.1137, 0.3419, 0.1279, 0.36, 0.1728, 0.1049, 0.1938, 0.09555, 0.1938, 0.09555, 0.1728, 0.1049, 0.4095, 0.2102, 0.4135, 0.2328, 0.4135, 0.2328, 0.4095, 0.2102, 0.1443, 0.3759, 0.1279, 0.36, 0.1279, 0.36, 0.1443, 0.3759, 0.1534, 0.117, 0.1728, 0.1049, 0.1728, 0.1049, 0.1534, 0.117, 0.4024, 0.1884, 0.4095, 0.2102, 0.4095, 0.2102, 0.4024, 0.1884, 0.1629, 0.3894, 0.1443, 0.3759, 0.1443, 0.3759, 0.1629, 0.3894])
me_cylinder.materials.append(mat_internal)
me_cylinder.materials.append(mat_external)
me_cylinder.update()

# ---- objects
ob_cylinder = bpy.data.objects.new('Cylinder', me_cylinder)

# ---- transforms, parenting, visibility, modifiers, constraints
ob_cylinder.location = (0.0, 0.0, 0.0)
_m = ob_cylinder.modifiers.new('Bevel', 'BEVEL')

# ---- collection membership
col_collection.objects.link(ob_cylinder)

# ---- scene / render settings (as saved in the file)
scene.frame_start = 1; scene.frame_end = 250; scene.frame_set(1)
scene.render.engine = 'BLENDER_EEVEE_NEXT'
scene.cycles.sampling_pattern = 'TABULATED_SOBOL'
bpy.context.view_layer.update()

# ---- added for rendering (the .blend has no active camera and no usable light): camera, sun
cam_auto = bpy.data.cameras.new('AutoCamera')
cam_auto.lens = 50.0
cam_auto.sensor_width = 36.0
cam_auto.clip_end = 1000.0
ob_auto_camera = bpy.data.objects.new('AutoCamera', cam_auto)
scene.collection.objects.link(ob_auto_camera)
ob_auto_camera.location = (2.81462, -3.37646, 2.10743)
ob_auto_camera.rotation_euler = (1.09748, -7.21219e-08, 0.694738)
scene.camera = ob_auto_camera
light_auto_sun = bpy.data.lights.new('AutoSun', 'SUN')
light_auto_sun.energy = 3.0
light_auto_sun.angle = 0.0523599
ob_auto_sun = bpy.data.objects.new('AutoSun', light_auto_sun)
scene.collection.objects.link(ob_auto_sun)
ob_auto_sun.rotation_euler = (0.872665, 0.174533, 0.523599)
bpy.context.view_layer.update()
